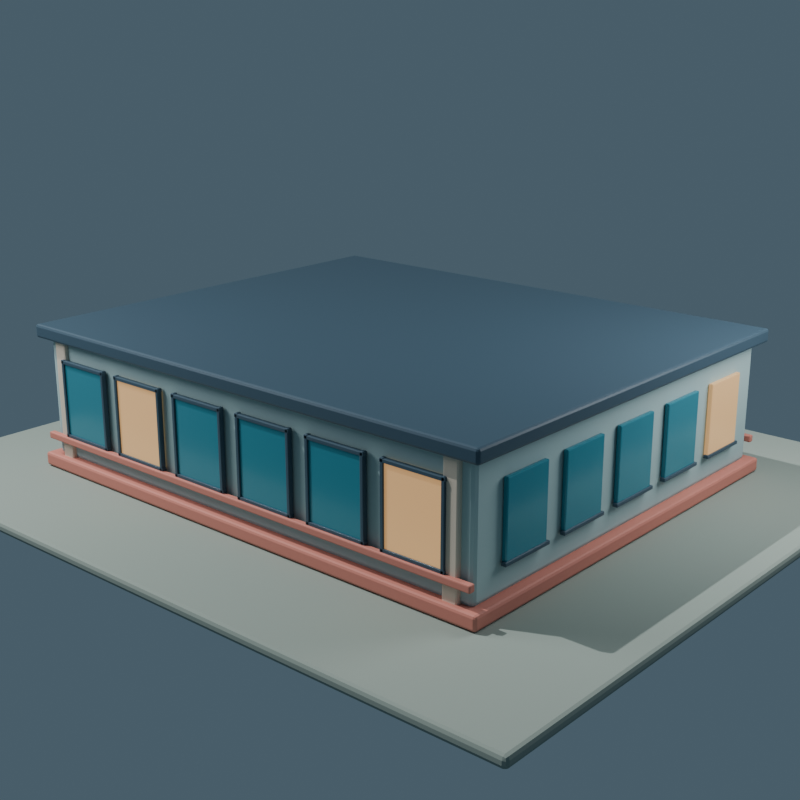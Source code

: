 # Source: SM_SolCity_BuildingMiddle_01.blend  (saved by Blender 5.2.44; exported with 4.5.12 LTS)
import bpy
from mathutils import Matrix  # noqa: F401  (used for matrix-valued properties, if any)

bpy.ops.wm.read_factory_settings(use_empty=True)
scene = bpy.context.scene
scene.name = 'Scene'

# ---- collections
col_sm_solcity_buildingmiddle_01 = bpy.data.collections.new('SM_SolCity_BuildingMiddle_01'); scene.collection.children.link(col_sm_solcity_buildingmiddle_01)
col_preview_setup = bpy.data.collections.new('Preview_Setup'); scene.collection.children.link(col_preview_setup)

# ---- materials (node trees are filled in below, after node groups)
mat_m_module_accent_coral = bpy.data.materials.new('M_Module_Accent_Coral')
mat_m_module_accent_coral.diffuse_color = (0.62, 0.22, 0.17, 1.0)
mat_m_module_wall_sage = bpy.data.materials.new('M_Module_Wall_Sage')
mat_m_module_wall_sage.diffuse_color = (0.38, 0.53, 0.54, 1.0)
mat_m_module_frame_navy = bpy.data.materials.new('M_Module_Frame_Navy')
mat_m_module_frame_navy.diffuse_color = (0.055, 0.1, 0.14, 1.0)
mat_m_module_glass_blue = bpy.data.materials.new('M_Module_Glass_Blue')
mat_m_module_glass_blue.diffuse_color = (0.045, 0.26, 0.34, 1.0)
mat_m_module_glass_warm = bpy.data.materials.new('M_Module_Glass_Warm')
mat_m_module_glass_warm.diffuse_color = (0.52, 0.36, 0.19, 1.0)
mat_m_module_wall_cream = bpy.data.materials.new('M_Module_Wall_Cream')
mat_m_module_wall_cream.diffuse_color = (0.68, 0.59, 0.48, 1.0)
mat_m_module_preview_ground = bpy.data.materials.new('M_Module_Preview_Ground')
mat_m_module_preview_ground.diffuse_color = (0.29, 0.35, 0.31, 1.0)

# ---- material node trees
mat_m_module_accent_coral.use_nodes = True; mat_m_module_accent_coral.node_tree.nodes.clear()
_N = mat_m_module_accent_coral.node_tree.nodes; _L = mat_m_module_accent_coral.node_tree.links
n0 = _N.new('ShaderNodeBsdfPrincipled'); n0.name = 'Principled BSDF'; n0.location = (-200, 100)
n0.inputs[0].default_value = (0.62, 0.22, 0.17, 1.0)
n0.inputs[2].default_value = 0.62
n0.inputs[10].default_value = 0.005
n1 = _N.new('ShaderNodeOutputMaterial'); n1.name = 'Material Output'; n1.location = (200, 100)
_L.new(n0.outputs[0], n1.inputs[0])
n1.is_active_output = True
mat_m_module_wall_sage.use_nodes = True; mat_m_module_wall_sage.node_tree.nodes.clear()
_N = mat_m_module_wall_sage.node_tree.nodes; _L = mat_m_module_wall_sage.node_tree.links
n0 = _N.new('ShaderNodeBsdfPrincipled'); n0.name = 'Principled BSDF'; n0.location = (-200, 100)
n0.inputs[0].default_value = (0.38, 0.53, 0.54, 1.0)
n0.inputs[2].default_value = 0.78
n0.inputs[10].default_value = 0.005
n1 = _N.new('ShaderNodeOutputMaterial'); n1.name = 'Material Output'; n1.location = (200, 100)
_L.new(n0.outputs[0], n1.inputs[0])
n1.is_active_output = True
mat_m_module_frame_navy.use_nodes = True; mat_m_module_frame_navy.node_tree.nodes.clear()
_N = mat_m_module_frame_navy.node_tree.nodes; _L = mat_m_module_frame_navy.node_tree.links
n0 = _N.new('ShaderNodeBsdfPrincipled'); n0.name = 'Principled BSDF'; n0.location = (-200, 100)
n0.inputs[0].default_value = (0.055, 0.1, 0.14, 1.0)
n0.inputs[1].default_value = 0.18
n0.inputs[2].default_value = 0.43
n0.inputs[10].default_value = 0.005
n1 = _N.new('ShaderNodeOutputMaterial'); n1.name = 'Material Output'; n1.location = (200, 100)
_L.new(n0.outputs[0], n1.inputs[0])
n1.is_active_output = True
mat_m_module_glass_blue.use_nodes = True; mat_m_module_glass_blue.node_tree.nodes.clear()
_N = mat_m_module_glass_blue.node_tree.nodes; _L = mat_m_module_glass_blue.node_tree.links
n0 = _N.new('ShaderNodeBsdfPrincipled'); n0.name = 'Principled BSDF'; n0.location = (-200, 100)
n0.inputs[0].default_value = (0.045, 0.26, 0.34, 1.0)
n0.inputs[1].default_value = 0.12
n0.inputs[2].default_value = 0.18
n0.inputs[10].default_value = 0.005
n1 = _N.new('ShaderNodeOutputMaterial'); n1.name = 'Material Output'; n1.location = (200, 100)
_L.new(n0.outputs[0], n1.inputs[0])
n1.is_active_output = True
mat_m_module_glass_warm.use_nodes = True; mat_m_module_glass_warm.node_tree.nodes.clear()
_N = mat_m_module_glass_warm.node_tree.nodes; _L = mat_m_module_glass_warm.node_tree.links
n0 = _N.new('ShaderNodeBsdfPrincipled'); n0.name = 'Principled BSDF'; n0.location = (-200, 100)
n0.inputs[0].default_value = (0.52, 0.36, 0.19, 1.0)
n0.inputs[2].default_value = 0.24
n0.inputs[10].default_value = 0.005
n0.inputs[27].default_value = (0.92, 0.48, 0.18, 1.0)
n0.inputs[28].default_value = 0.5
n1 = _N.new('ShaderNodeOutputMaterial'); n1.name = 'Material Output'; n1.location = (200, 100)
_L.new(n0.outputs[0], n1.inputs[0])
n1.is_active_output = True
mat_m_module_wall_cream.use_nodes = True; mat_m_module_wall_cream.node_tree.nodes.clear()
_N = mat_m_module_wall_cream.node_tree.nodes; _L = mat_m_module_wall_cream.node_tree.links
n0 = _N.new('ShaderNodeBsdfPrincipled'); n0.name = 'Principled BSDF'; n0.location = (-200, 100)
n0.inputs[0].default_value = (0.68, 0.59, 0.48, 1.0)
n0.inputs[2].default_value = 0.82
n0.inputs[10].default_value = 0.005
n1 = _N.new('ShaderNodeOutputMaterial'); n1.name = 'Material Output'; n1.location = (200, 100)
_L.new(n0.outputs[0], n1.inputs[0])
n1.is_active_output = True
mat_m_module_preview_ground.use_nodes = True; mat_m_module_preview_ground.node_tree.nodes.clear()
_N = mat_m_module_preview_ground.node_tree.nodes; _L = mat_m_module_preview_ground.node_tree.links
n0 = _N.new('ShaderNodeBsdfPrincipled'); n0.name = 'Principled BSDF'; n0.location = (-200, 100)
n0.inputs[0].default_value = (0.29, 0.35, 0.31, 1.0)
n0.inputs[2].default_value = 0.94
n0.inputs[10].default_value = 0.005
n1 = _N.new('ShaderNodeOutputMaterial'); n1.name = 'Material Output'; n1.location = (200, 100)
_L.new(n0.outputs[0], n1.inputs[0])
n1.is_active_output = True

# ---- world
world_world = bpy.data.worlds.new('World'); scene.world = world_world
world_world.use_nodes = True; world_world.node_tree.nodes.clear()
_N = world_world.node_tree.nodes; _L = world_world.node_tree.links
n0 = _N.new('ShaderNodeOutputWorld'); n0.name = 'World Output'; n0.location = (200, 100)
n1 = _N.new('ShaderNodeBackground'); n1.name = 'Background'; n1.location = (-200, 100)
n1.inputs[0].default_value = (0.16, 0.25, 0.32, 1.0)
n1.inputs[1].default_value = 0.45
_L.new(n1.outputs[0], n0.inputs[0])
n0.is_active_output = True
world_world.color = (0.05088, 0.05088, 0.05088)
world_world.sun_shadow_jitter_overblur = 0.0

# ---- cameras
cam_camera = bpy.data.cameras.new('Camera')
cam_camera.lens = 58.0

# ---- lights
light_sun = bpy.data.lights.new('Sun', 'SUN')
light_sun.energy = 2.1
light_area = bpy.data.lights.new('Area', 'AREA')
light_area.energy = 950.0
light_area.shape = 'DISK'
light_area.size = 7.0
light_area.size_y = 1.0
light_area_001 = bpy.data.lights.new('Area.001', 'AREA')
light_area_001.energy = 650.0
light_area_001.size = 6.0
light_area_001.size_y = 1.0

# ---- meshes
me_cube = bpy.data.meshes.new('Cube')
me_cube.from_pydata([(-6.0, -5.0, -0.15), (-6.0, -5.0, 0.15), (-6.0, 5.0, -0.15), (-6.0, 5.0, 0.15), (6.0, -5.0, -0.15), (6.0, -5.0, 0.15), (6.0, 5.0, -0.15), (6.0, 5.0, 0.15)], [], [(0, 1, 3, 2), (2, 3, 7, 6), (6, 7, 5, 4), (4, 5, 1, 0), (2, 6, 4, 0), (7, 3, 1, 5)])
_uv = me_cube.uv_layers.new(name='UVMap')
_uv.uv.foreach_set('vector', [0.375, 0.0, 0.625, 0.0, 0.625, 0.25, 0.375, 0.25, 0.375, 0.25, 0.625, 0.25, 0.625, 0.5, 0.375, 0.5, 0.375, 0.5, 0.625, 0.5, 0.625, 0.75, 0.375, 0.75, 0.375, 0.75, 0.625, 0.75, 0.625, 1.0, 0.375, 1.0, 0.125, 0.5, 0.375, 0.5, 0.375, 0.75, 0.125, 0.75, 0.625, 0.5, 0.875, 0.5, 0.875, 0.75, 0.625, 0.75])
me_cube.materials.append(mat_m_module_accent_coral)
me_cube.update()
me_cube_001 = bpy.data.meshes.new('Cube.001')
me_cube_001.from_pydata([(-5.775, -4.775, -1.325), (-5.775, -4.775, 1.325), (-5.775, 4.775, -1.325), (-5.775, 4.775, 1.325), (5.775, -4.775, -1.325), (5.775, -4.775, 1.325), (5.775, 4.775, -1.325), (5.775, 4.775, 1.325)], [], [(0, 1, 3, 2), (2, 3, 7, 6), (6, 7, 5, 4), (4, 5, 1, 0), (2, 6, 4, 0), (7, 3, 1, 5)])
_uv = me_cube_001.uv_layers.new(name='UVMap')
_uv.uv.foreach_set('vector', [0.375, 0.0, 0.625, 0.0, 0.625, 0.25, 0.375, 0.25, 0.375, 0.25, 0.625, 0.25, 0.625, 0.5, 0.375, 0.5, 0.375, 0.5, 0.625, 0.5, 0.625, 0.75, 0.375, 0.75, 0.375, 0.75, 0.625, 0.75, 0.625, 1.0, 0.375, 1.0, 0.125, 0.5, 0.375, 0.5, 0.375, 0.75, 0.125, 0.75, 0.625, 0.5, 0.875, 0.5, 0.875, 0.75, 0.625, 0.75])
me_cube_001.materials.append(mat_m_module_wall_sage)
me_cube_001.update()
me_cube_002 = bpy.data.meshes.new('Cube.002')
me_cube_002.from_pydata([(-6.0, -5.0, -0.15), (-6.0, -5.0, 0.15), (-6.0, 5.0, -0.15), (-6.0, 5.0, 0.15), (6.0, -5.0, -0.15), (6.0, -5.0, 0.15), (6.0, 5.0, -0.15), (6.0, 5.0, 0.15)], [], [(0, 1, 3, 2), (2, 3, 7, 6), (6, 7, 5, 4), (4, 5, 1, 0), (2, 6, 4, 0), (7, 3, 1, 5)])
_uv = me_cube_002.uv_layers.new(name='UVMap')
_uv.uv.foreach_set('vector', [0.375, 0.0, 0.625, 0.0, 0.625, 0.25, 0.375, 0.25, 0.375, 0.25, 0.625, 0.25, 0.625, 0.5, 0.375, 0.5, 0.375, 0.5, 0.625, 0.5, 0.625, 0.75, 0.375, 0.75, 0.375, 0.75, 0.625, 0.75, 0.625, 1.0, 0.375, 1.0, 0.125, 0.5, 0.375, 0.5, 0.375, 0.75, 0.125, 0.75, 0.625, 0.5, 0.875, 0.5, 0.875, 0.75, 0.625, 0.75])
me_cube_002.materials.append(mat_m_module_frame_navy)
me_cube_002.update()
me_cube_003 = bpy.data.meshes.new('Cube.003')
me_cube_003.from_pydata([(-0.67, -0.05, -0.825), (-0.67, -0.05, 0.825), (-0.67, 0.05, -0.825), (-0.67, 0.05, 0.825), (0.67, -0.05, -0.825), (0.67, -0.05, 0.825), (0.67, 0.05, -0.825), (0.67, 0.05, 0.825)], [], [(0, 1, 3, 2), (2, 3, 7, 6), (6, 7, 5, 4), (4, 5, 1, 0), (2, 6, 4, 0), (7, 3, 1, 5)])
_uv = me_cube_003.uv_layers.new(name='UVMap')
_uv.uv.foreach_set('vector', [0.375, 0.0, 0.625, 0.0, 0.625, 0.25, 0.375, 0.25, 0.375, 0.25, 0.625, 0.25, 0.625, 0.5, 0.375, 0.5, 0.375, 0.5, 0.625, 0.5, 0.625, 0.75, 0.375, 0.75, 0.375, 0.75, 0.625, 0.75, 0.625, 1.0, 0.375, 1.0, 0.125, 0.5, 0.375, 0.5, 0.375, 0.75, 0.125, 0.75, 0.625, 0.5, 0.875, 0.5, 0.875, 0.75, 0.625, 0.75])
me_cube_003.materials.append(mat_m_module_glass_blue)
me_cube_003.update()
me_cube_004 = bpy.data.meshes.new('Cube.004')
me_cube_004.from_pydata([(-0.0375, -0.055, -0.875), (-0.0375, -0.055, 0.875), (-0.0375, 0.055, -0.875), (-0.0375, 0.055, 0.875), (0.0375, -0.055, -0.875), (0.0375, -0.055, 0.875), (0.0375, 0.055, -0.875), (0.0375, 0.055, 0.875)], [], [(0, 1, 3, 2), (2, 3, 7, 6), (6, 7, 5, 4), (4, 5, 1, 0), (2, 6, 4, 0), (7, 3, 1, 5)])
_uv = me_cube_004.uv_layers.new(name='UVMap')
_uv.uv.foreach_set('vector', [0.375, 0.0, 0.625, 0.0, 0.625, 0.25, 0.375, 0.25, 0.375, 0.25, 0.625, 0.25, 0.625, 0.5, 0.375, 0.5, 0.375, 0.5, 0.625, 0.5, 0.625, 0.75, 0.375, 0.75, 0.375, 0.75, 0.625, 0.75, 0.625, 1.0, 0.375, 1.0, 0.125, 0.5, 0.375, 0.5, 0.375, 0.75, 0.125, 0.75, 0.625, 0.5, 0.875, 0.5, 0.875, 0.75, 0.625, 0.75])
me_cube_004.materials.append(mat_m_module_frame_navy)
me_cube_004.update()
me_cube_005 = bpy.data.meshes.new('Cube.005')
me_cube_005.from_pydata([(-0.0375, -0.055, -0.875), (-0.0375, -0.055, 0.875), (-0.0375, 0.055, -0.875), (-0.0375, 0.055, 0.875), (0.0375, -0.055, -0.875), (0.0375, -0.055, 0.875), (0.0375, 0.055, -0.875), (0.0375, 0.055, 0.875)], [], [(0, 1, 3, 2), (2, 3, 7, 6), (6, 7, 5, 4), (4, 5, 1, 0), (2, 6, 4, 0), (7, 3, 1, 5)])
_uv = me_cube_005.uv_layers.new(name='UVMap')
_uv.uv.foreach_set('vector', [0.375, 0.0, 0.625, 0.0, 0.625, 0.25, 0.375, 0.25, 0.375, 0.25, 0.625, 0.25, 0.625, 0.5, 0.375, 0.5, 0.375, 0.5, 0.625, 0.5, 0.625, 0.75, 0.375, 0.75, 0.375, 0.75, 0.625, 0.75, 0.625, 1.0, 0.375, 1.0, 0.125, 0.5, 0.375, 0.5, 0.375, 0.75, 0.125, 0.75, 0.625, 0.5, 0.875, 0.5, 0.875, 0.75, 0.625, 0.75])
me_cube_005.materials.append(mat_m_module_frame_navy)
me_cube_005.update()
me_cube_006 = bpy.data.meshes.new('Cube.006')
me_cube_006.from_pydata([(-0.72, -0.055, -0.0375), (-0.72, -0.055, 0.0375), (-0.72, 0.055, -0.0375), (-0.72, 0.055, 0.0375), (0.72, -0.055, -0.0375), (0.72, -0.055, 0.0375), (0.72, 0.055, -0.0375), (0.72, 0.055, 0.0375)], [], [(0, 1, 3, 2), (2, 3, 7, 6), (6, 7, 5, 4), (4, 5, 1, 0), (2, 6, 4, 0), (7, 3, 1, 5)])
_uv = me_cube_006.uv_layers.new(name='UVMap')
_uv.uv.foreach_set('vector', [0.375, 0.0, 0.625, 0.0, 0.625, 0.25, 0.375, 0.25, 0.375, 0.25, 0.625, 0.25, 0.625, 0.5, 0.375, 0.5, 0.375, 0.5, 0.625, 0.5, 0.625, 0.75, 0.375, 0.75, 0.375, 0.75, 0.625, 0.75, 0.625, 1.0, 0.375, 1.0, 0.125, 0.5, 0.375, 0.5, 0.375, 0.75, 0.125, 0.75, 0.625, 0.5, 0.875, 0.5, 0.875, 0.75, 0.625, 0.75])
me_cube_006.materials.append(mat_m_module_frame_navy)
me_cube_006.update()
me_cube_007 = bpy.data.meshes.new('Cube.007')
me_cube_007.from_pydata([(-0.72, -0.055, -0.0375), (-0.72, -0.055, 0.0375), (-0.72, 0.055, -0.0375), (-0.72, 0.055, 0.0375), (0.72, -0.055, -0.0375), (0.72, -0.055, 0.0375), (0.72, 0.055, -0.0375), (0.72, 0.055, 0.0375)], [], [(0, 1, 3, 2), (2, 3, 7, 6), (6, 7, 5, 4), (4, 5, 1, 0), (2, 6, 4, 0), (7, 3, 1, 5)])
_uv = me_cube_007.uv_layers.new(name='UVMap')
_uv.uv.foreach_set('vector', [0.375, 0.0, 0.625, 0.0, 0.625, 0.25, 0.375, 0.25, 0.375, 0.25, 0.625, 0.25, 0.625, 0.5, 0.375, 0.5, 0.375, 0.5, 0.625, 0.5, 0.625, 0.75, 0.375, 0.75, 0.375, 0.75, 0.625, 0.75, 0.625, 1.0, 0.375, 1.0, 0.125, 0.5, 0.375, 0.5, 0.375, 0.75, 0.125, 0.75, 0.625, 0.5, 0.875, 0.5, 0.875, 0.75, 0.625, 0.75])
me_cube_007.materials.append(mat_m_module_frame_navy)
me_cube_007.update()
me_cube_008 = bpy.data.meshes.new('Cube.008')
me_cube_008.from_pydata([(-0.67, -0.05, -0.775), (-0.67, -0.05, 0.775), (-0.67, 0.05, -0.775), (-0.67, 0.05, 0.775), (0.67, -0.05, -0.775), (0.67, -0.05, 0.775), (0.67, 0.05, -0.775), (0.67, 0.05, 0.775)], [], [(0, 1, 3, 2), (2, 3, 7, 6), (6, 7, 5, 4), (4, 5, 1, 0), (2, 6, 4, 0), (7, 3, 1, 5)])
_uv = me_cube_008.uv_layers.new(name='UVMap')
_uv.uv.foreach_set('vector', [0.375, 0.0, 0.625, 0.0, 0.625, 0.25, 0.375, 0.25, 0.375, 0.25, 0.625, 0.25, 0.625, 0.5, 0.375, 0.5, 0.375, 0.5, 0.625, 0.5, 0.625, 0.75, 0.375, 0.75, 0.375, 0.75, 0.625, 0.75, 0.625, 1.0, 0.375, 1.0, 0.125, 0.5, 0.375, 0.5, 0.375, 0.75, 0.125, 0.75, 0.625, 0.5, 0.875, 0.5, 0.875, 0.75, 0.625, 0.75])
me_cube_008.materials.append(mat_m_module_glass_blue)
me_cube_008.update()
me_cube_009 = bpy.data.meshes.new('Cube.009')
me_cube_009.from_pydata([(-0.72, -0.055, -0.0375), (-0.72, -0.055, 0.0375), (-0.72, 0.055, -0.0375), (-0.72, 0.055, 0.0375), (0.72, -0.055, -0.0375), (0.72, -0.055, 0.0375), (0.72, 0.055, -0.0375), (0.72, 0.055, 0.0375)], [], [(0, 1, 3, 2), (2, 3, 7, 6), (6, 7, 5, 4), (4, 5, 1, 0), (2, 6, 4, 0), (7, 3, 1, 5)])
_uv = me_cube_009.uv_layers.new(name='UVMap')
_uv.uv.foreach_set('vector', [0.375, 0.0, 0.625, 0.0, 0.625, 0.25, 0.375, 0.25, 0.375, 0.25, 0.625, 0.25, 0.625, 0.5, 0.375, 0.5, 0.375, 0.5, 0.625, 0.5, 0.625, 0.75, 0.375, 0.75, 0.375, 0.75, 0.625, 0.75, 0.625, 1.0, 0.375, 1.0, 0.125, 0.5, 0.375, 0.5, 0.375, 0.75, 0.125, 0.75, 0.625, 0.5, 0.875, 0.5, 0.875, 0.75, 0.625, 0.75])
me_cube_009.materials.append(mat_m_module_frame_navy)
me_cube_009.update()
me_cube_010 = bpy.data.meshes.new('Cube.010')
me_cube_010.from_pydata([(-0.67, -0.05, -0.825), (-0.67, -0.05, 0.825), (-0.67, 0.05, -0.825), (-0.67, 0.05, 0.825), (0.67, -0.05, -0.825), (0.67, -0.05, 0.825), (0.67, 0.05, -0.825), (0.67, 0.05, 0.825)], [], [(0, 1, 3, 2), (2, 3, 7, 6), (6, 7, 5, 4), (4, 5, 1, 0), (2, 6, 4, 0), (7, 3, 1, 5)])
_uv = me_cube_010.uv_layers.new(name='UVMap')
_uv.uv.foreach_set('vector', [0.375, 0.0, 0.625, 0.0, 0.625, 0.25, 0.375, 0.25, 0.375, 0.25, 0.625, 0.25, 0.625, 0.5, 0.375, 0.5, 0.375, 0.5, 0.625, 0.5, 0.625, 0.75, 0.375, 0.75, 0.375, 0.75, 0.625, 0.75, 0.625, 1.0, 0.375, 1.0, 0.125, 0.5, 0.375, 0.5, 0.375, 0.75, 0.125, 0.75, 0.625, 0.5, 0.875, 0.5, 0.875, 0.75, 0.625, 0.75])
me_cube_010.materials.append(mat_m_module_glass_warm)
me_cube_010.update()
me_cube_011 = bpy.data.meshes.new('Cube.011')
me_cube_011.from_pydata([(-0.0375, -0.055, -0.875), (-0.0375, -0.055, 0.875), (-0.0375, 0.055, -0.875), (-0.0375, 0.055, 0.875), (0.0375, -0.055, -0.875), (0.0375, -0.055, 0.875), (0.0375, 0.055, -0.875), (0.0375, 0.055, 0.875)], [], [(0, 1, 3, 2), (2, 3, 7, 6), (6, 7, 5, 4), (4, 5, 1, 0), (2, 6, 4, 0), (7, 3, 1, 5)])
_uv = me_cube_011.uv_layers.new(name='UVMap')
_uv.uv.foreach_set('vector', [0.375, 0.0, 0.625, 0.0, 0.625, 0.25, 0.375, 0.25, 0.375, 0.25, 0.625, 0.25, 0.625, 0.5, 0.375, 0.5, 0.375, 0.5, 0.625, 0.5, 0.625, 0.75, 0.375, 0.75, 0.375, 0.75, 0.625, 0.75, 0.625, 1.0, 0.375, 1.0, 0.125, 0.5, 0.375, 0.5, 0.375, 0.75, 0.125, 0.75, 0.625, 0.5, 0.875, 0.5, 0.875, 0.75, 0.625, 0.75])
me_cube_011.materials.append(mat_m_module_frame_navy)
me_cube_011.update()
me_cube_012 = bpy.data.meshes.new('Cube.012')
me_cube_012.from_pydata([(-0.0375, -0.055, -0.875), (-0.0375, -0.055, 0.875), (-0.0375, 0.055, -0.875), (-0.0375, 0.055, 0.875), (0.0375, -0.055, -0.875), (0.0375, -0.055, 0.875), (0.0375, 0.055, -0.875), (0.0375, 0.055, 0.875)], [], [(0, 1, 3, 2), (2, 3, 7, 6), (6, 7, 5, 4), (4, 5, 1, 0), (2, 6, 4, 0), (7, 3, 1, 5)])
_uv = me_cube_012.uv_layers.new(name='UVMap')
_uv.uv.foreach_set('vector', [0.375, 0.0, 0.625, 0.0, 0.625, 0.25, 0.375, 0.25, 0.375, 0.25, 0.625, 0.25, 0.625, 0.5, 0.375, 0.5, 0.375, 0.5, 0.625, 0.5, 0.625, 0.75, 0.375, 0.75, 0.375, 0.75, 0.625, 0.75, 0.625, 1.0, 0.375, 1.0, 0.125, 0.5, 0.375, 0.5, 0.375, 0.75, 0.125, 0.75, 0.625, 0.5, 0.875, 0.5, 0.875, 0.75, 0.625, 0.75])
me_cube_012.materials.append(mat_m_module_frame_navy)
me_cube_012.update()
me_cube_013 = bpy.data.meshes.new('Cube.013')
me_cube_013.from_pydata([(-0.72, -0.055, -0.0375), (-0.72, -0.055, 0.0375), (-0.72, 0.055, -0.0375), (-0.72, 0.055, 0.0375), (0.72, -0.055, -0.0375), (0.72, -0.055, 0.0375), (0.72, 0.055, -0.0375), (0.72, 0.055, 0.0375)], [], [(0, 1, 3, 2), (2, 3, 7, 6), (6, 7, 5, 4), (4, 5, 1, 0), (2, 6, 4, 0), (7, 3, 1, 5)])
_uv = me_cube_013.uv_layers.new(name='UVMap')
_uv.uv.foreach_set('vector', [0.375, 0.0, 0.625, 0.0, 0.625, 0.25, 0.375, 0.25, 0.375, 0.25, 0.625, 0.25, 0.625, 0.5, 0.375, 0.5, 0.375, 0.5, 0.625, 0.5, 0.625, 0.75, 0.375, 0.75, 0.375, 0.75, 0.625, 0.75, 0.625, 1.0, 0.375, 1.0, 0.125, 0.5, 0.375, 0.5, 0.375, 0.75, 0.125, 0.75, 0.625, 0.5, 0.875, 0.5, 0.875, 0.75, 0.625, 0.75])
me_cube_013.materials.append(mat_m_module_frame_navy)
me_cube_013.update()
me_cube_014 = bpy.data.meshes.new('Cube.014')
me_cube_014.from_pydata([(-0.72, -0.055, -0.0375), (-0.72, -0.055, 0.0375), (-0.72, 0.055, -0.0375), (-0.72, 0.055, 0.0375), (0.72, -0.055, -0.0375), (0.72, -0.055, 0.0375), (0.72, 0.055, -0.0375), (0.72, 0.055, 0.0375)], [], [(0, 1, 3, 2), (2, 3, 7, 6), (6, 7, 5, 4), (4, 5, 1, 0), (2, 6, 4, 0), (7, 3, 1, 5)])
_uv = me_cube_014.uv_layers.new(name='UVMap')
_uv.uv.foreach_set('vector', [0.375, 0.0, 0.625, 0.0, 0.625, 0.25, 0.375, 0.25, 0.375, 0.25, 0.625, 0.25, 0.625, 0.5, 0.375, 0.5, 0.375, 0.5, 0.625, 0.5, 0.625, 0.75, 0.375, 0.75, 0.375, 0.75, 0.625, 0.75, 0.625, 1.0, 0.375, 1.0, 0.125, 0.5, 0.375, 0.5, 0.375, 0.75, 0.125, 0.75, 0.625, 0.5, 0.875, 0.5, 0.875, 0.75, 0.625, 0.75])
me_cube_014.materials.append(mat_m_module_frame_navy)
me_cube_014.update()
me_cube_015 = bpy.data.meshes.new('Cube.015')
me_cube_015.from_pydata([(-0.67, -0.05, -0.775), (-0.67, -0.05, 0.775), (-0.67, 0.05, -0.775), (-0.67, 0.05, 0.775), (0.67, -0.05, -0.775), (0.67, -0.05, 0.775), (0.67, 0.05, -0.775), (0.67, 0.05, 0.775)], [], [(0, 1, 3, 2), (2, 3, 7, 6), (6, 7, 5, 4), (4, 5, 1, 0), (2, 6, 4, 0), (7, 3, 1, 5)])
_uv = me_cube_015.uv_layers.new(name='UVMap')
_uv.uv.foreach_set('vector', [0.375, 0.0, 0.625, 0.0, 0.625, 0.25, 0.375, 0.25, 0.375, 0.25, 0.625, 0.25, 0.625, 0.5, 0.375, 0.5, 0.375, 0.5, 0.625, 0.5, 0.625, 0.75, 0.375, 0.75, 0.375, 0.75, 0.625, 0.75, 0.625, 1.0, 0.375, 1.0, 0.125, 0.5, 0.375, 0.5, 0.375, 0.75, 0.125, 0.75, 0.625, 0.5, 0.875, 0.5, 0.875, 0.75, 0.625, 0.75])
me_cube_015.materials.append(mat_m_module_glass_blue)
me_cube_015.update()
me_cube_016 = bpy.data.meshes.new('Cube.016')
me_cube_016.from_pydata([(-0.72, -0.055, -0.0375), (-0.72, -0.055, 0.0375), (-0.72, 0.055, -0.0375), (-0.72, 0.055, 0.0375), (0.72, -0.055, -0.0375), (0.72, -0.055, 0.0375), (0.72, 0.055, -0.0375), (0.72, 0.055, 0.0375)], [], [(0, 1, 3, 2), (2, 3, 7, 6), (6, 7, 5, 4), (4, 5, 1, 0), (2, 6, 4, 0), (7, 3, 1, 5)])
_uv = me_cube_016.uv_layers.new(name='UVMap')
_uv.uv.foreach_set('vector', [0.375, 0.0, 0.625, 0.0, 0.625, 0.25, 0.375, 0.25, 0.375, 0.25, 0.625, 0.25, 0.625, 0.5, 0.375, 0.5, 0.375, 0.5, 0.625, 0.5, 0.625, 0.75, 0.375, 0.75, 0.375, 0.75, 0.625, 0.75, 0.625, 1.0, 0.375, 1.0, 0.125, 0.5, 0.375, 0.5, 0.375, 0.75, 0.125, 0.75, 0.625, 0.5, 0.875, 0.5, 0.875, 0.75, 0.625, 0.75])
me_cube_016.materials.append(mat_m_module_frame_navy)
me_cube_016.update()
me_cube_017 = bpy.data.meshes.new('Cube.017')
me_cube_017.from_pydata([(-0.67, -0.05, -0.825), (-0.67, -0.05, 0.825), (-0.67, 0.05, -0.825), (-0.67, 0.05, 0.825), (0.67, -0.05, -0.825), (0.67, -0.05, 0.825), (0.67, 0.05, -0.825), (0.67, 0.05, 0.825)], [], [(0, 1, 3, 2), (2, 3, 7, 6), (6, 7, 5, 4), (4, 5, 1, 0), (2, 6, 4, 0), (7, 3, 1, 5)])
_uv = me_cube_017.uv_layers.new(name='UVMap')
_uv.uv.foreach_set('vector', [0.375, 0.0, 0.625, 0.0, 0.625, 0.25, 0.375, 0.25, 0.375, 0.25, 0.625, 0.25, 0.625, 0.5, 0.375, 0.5, 0.375, 0.5, 0.625, 0.5, 0.625, 0.75, 0.375, 0.75, 0.375, 0.75, 0.625, 0.75, 0.625, 1.0, 0.375, 1.0, 0.125, 0.5, 0.375, 0.5, 0.375, 0.75, 0.125, 0.75, 0.625, 0.5, 0.875, 0.5, 0.875, 0.75, 0.625, 0.75])
me_cube_017.materials.append(mat_m_module_glass_blue)
me_cube_017.update()
me_cube_018 = bpy.data.meshes.new('Cube.018')
me_cube_018.from_pydata([(-0.0375, -0.055, -0.875), (-0.0375, -0.055, 0.875), (-0.0375, 0.055, -0.875), (-0.0375, 0.055, 0.875), (0.0375, -0.055, -0.875), (0.0375, -0.055, 0.875), (0.0375, 0.055, -0.875), (0.0375, 0.055, 0.875)], [], [(0, 1, 3, 2), (2, 3, 7, 6), (6, 7, 5, 4), (4, 5, 1, 0), (2, 6, 4, 0), (7, 3, 1, 5)])
_uv = me_cube_018.uv_layers.new(name='UVMap')
_uv.uv.foreach_set('vector', [0.375, 0.0, 0.625, 0.0, 0.625, 0.25, 0.375, 0.25, 0.375, 0.25, 0.625, 0.25, 0.625, 0.5, 0.375, 0.5, 0.375, 0.5, 0.625, 0.5, 0.625, 0.75, 0.375, 0.75, 0.375, 0.75, 0.625, 0.75, 0.625, 1.0, 0.375, 1.0, 0.125, 0.5, 0.375, 0.5, 0.375, 0.75, 0.125, 0.75, 0.625, 0.5, 0.875, 0.5, 0.875, 0.75, 0.625, 0.75])
me_cube_018.materials.append(mat_m_module_frame_navy)
me_cube_018.update()
me_cube_019 = bpy.data.meshes.new('Cube.019')
me_cube_019.from_pydata([(-0.0375, -0.055, -0.875), (-0.0375, -0.055, 0.875), (-0.0375, 0.055, -0.875), (-0.0375, 0.055, 0.875), (0.0375, -0.055, -0.875), (0.0375, -0.055, 0.875), (0.0375, 0.055, -0.875), (0.0375, 0.055, 0.875)], [], [(0, 1, 3, 2), (2, 3, 7, 6), (6, 7, 5, 4), (4, 5, 1, 0), (2, 6, 4, 0), (7, 3, 1, 5)])
_uv = me_cube_019.uv_layers.new(name='UVMap')
_uv.uv.foreach_set('vector', [0.375, 0.0, 0.625, 0.0, 0.625, 0.25, 0.375, 0.25, 0.375, 0.25, 0.625, 0.25, 0.625, 0.5, 0.375, 0.5, 0.375, 0.5, 0.625, 0.5, 0.625, 0.75, 0.375, 0.75, 0.375, 0.75, 0.625, 0.75, 0.625, 1.0, 0.375, 1.0, 0.125, 0.5, 0.375, 0.5, 0.375, 0.75, 0.125, 0.75, 0.625, 0.5, 0.875, 0.5, 0.875, 0.75, 0.625, 0.75])
me_cube_019.materials.append(mat_m_module_frame_navy)
me_cube_019.update()
me_cube_020 = bpy.data.meshes.new('Cube.020')
me_cube_020.from_pydata([(-0.72, -0.055, -0.0375), (-0.72, -0.055, 0.0375), (-0.72, 0.055, -0.0375), (-0.72, 0.055, 0.0375), (0.72, -0.055, -0.0375), (0.72, -0.055, 0.0375), (0.72, 0.055, -0.0375), (0.72, 0.055, 0.0375)], [], [(0, 1, 3, 2), (2, 3, 7, 6), (6, 7, 5, 4), (4, 5, 1, 0), (2, 6, 4, 0), (7, 3, 1, 5)])
_uv = me_cube_020.uv_layers.new(name='UVMap')
_uv.uv.foreach_set('vector', [0.375, 0.0, 0.625, 0.0, 0.625, 0.25, 0.375, 0.25, 0.375, 0.25, 0.625, 0.25, 0.625, 0.5, 0.375, 0.5, 0.375, 0.5, 0.625, 0.5, 0.625, 0.75, 0.375, 0.75, 0.375, 0.75, 0.625, 0.75, 0.625, 1.0, 0.375, 1.0, 0.125, 0.5, 0.375, 0.5, 0.375, 0.75, 0.125, 0.75, 0.625, 0.5, 0.875, 0.5, 0.875, 0.75, 0.625, 0.75])
me_cube_020.materials.append(mat_m_module_frame_navy)
me_cube_020.update()
me_cube_021 = bpy.data.meshes.new('Cube.021')
me_cube_021.from_pydata([(-0.72, -0.055, -0.0375), (-0.72, -0.055, 0.0375), (-0.72, 0.055, -0.0375), (-0.72, 0.055, 0.0375), (0.72, -0.055, -0.0375), (0.72, -0.055, 0.0375), (0.72, 0.055, -0.0375), (0.72, 0.055, 0.0375)], [], [(0, 1, 3, 2), (2, 3, 7, 6), (6, 7, 5, 4), (4, 5, 1, 0), (2, 6, 4, 0), (7, 3, 1, 5)])
_uv = me_cube_021.uv_layers.new(name='UVMap')
_uv.uv.foreach_set('vector', [0.375, 0.0, 0.625, 0.0, 0.625, 0.25, 0.375, 0.25, 0.375, 0.25, 0.625, 0.25, 0.625, 0.5, 0.375, 0.5, 0.375, 0.5, 0.625, 0.5, 0.625, 0.75, 0.375, 0.75, 0.375, 0.75, 0.625, 0.75, 0.625, 1.0, 0.375, 1.0, 0.125, 0.5, 0.375, 0.5, 0.375, 0.75, 0.125, 0.75, 0.625, 0.5, 0.875, 0.5, 0.875, 0.75, 0.625, 0.75])
me_cube_021.materials.append(mat_m_module_frame_navy)
me_cube_021.update()
me_cube_022 = bpy.data.meshes.new('Cube.022')
me_cube_022.from_pydata([(-0.67, -0.05, -0.775), (-0.67, -0.05, 0.775), (-0.67, 0.05, -0.775), (-0.67, 0.05, 0.775), (0.67, -0.05, -0.775), (0.67, -0.05, 0.775), (0.67, 0.05, -0.775), (0.67, 0.05, 0.775)], [], [(0, 1, 3, 2), (2, 3, 7, 6), (6, 7, 5, 4), (4, 5, 1, 0), (2, 6, 4, 0), (7, 3, 1, 5)])
_uv = me_cube_022.uv_layers.new(name='UVMap')
_uv.uv.foreach_set('vector', [0.375, 0.0, 0.625, 0.0, 0.625, 0.25, 0.375, 0.25, 0.375, 0.25, 0.625, 0.25, 0.625, 0.5, 0.375, 0.5, 0.375, 0.5, 0.625, 0.5, 0.625, 0.75, 0.375, 0.75, 0.375, 0.75, 0.625, 0.75, 0.625, 1.0, 0.375, 1.0, 0.125, 0.5, 0.375, 0.5, 0.375, 0.75, 0.125, 0.75, 0.625, 0.5, 0.875, 0.5, 0.875, 0.75, 0.625, 0.75])
me_cube_022.materials.append(mat_m_module_glass_blue)
me_cube_022.update()
me_cube_023 = bpy.data.meshes.new('Cube.023')
me_cube_023.from_pydata([(-0.72, -0.055, -0.0375), (-0.72, -0.055, 0.0375), (-0.72, 0.055, -0.0375), (-0.72, 0.055, 0.0375), (0.72, -0.055, -0.0375), (0.72, -0.055, 0.0375), (0.72, 0.055, -0.0375), (0.72, 0.055, 0.0375)], [], [(0, 1, 3, 2), (2, 3, 7, 6), (6, 7, 5, 4), (4, 5, 1, 0), (2, 6, 4, 0), (7, 3, 1, 5)])
_uv = me_cube_023.uv_layers.new(name='UVMap')
_uv.uv.foreach_set('vector', [0.375, 0.0, 0.625, 0.0, 0.625, 0.25, 0.375, 0.25, 0.375, 0.25, 0.625, 0.25, 0.625, 0.5, 0.375, 0.5, 0.375, 0.5, 0.625, 0.5, 0.625, 0.75, 0.375, 0.75, 0.375, 0.75, 0.625, 0.75, 0.625, 1.0, 0.375, 1.0, 0.125, 0.5, 0.375, 0.5, 0.375, 0.75, 0.125, 0.75, 0.625, 0.5, 0.875, 0.5, 0.875, 0.75, 0.625, 0.75])
me_cube_023.materials.append(mat_m_module_frame_navy)
me_cube_023.update()
me_cube_024 = bpy.data.meshes.new('Cube.024')
me_cube_024.from_pydata([(-0.67, -0.05, -0.825), (-0.67, -0.05, 0.825), (-0.67, 0.05, -0.825), (-0.67, 0.05, 0.825), (0.67, -0.05, -0.825), (0.67, -0.05, 0.825), (0.67, 0.05, -0.825), (0.67, 0.05, 0.825)], [], [(0, 1, 3, 2), (2, 3, 7, 6), (6, 7, 5, 4), (4, 5, 1, 0), (2, 6, 4, 0), (7, 3, 1, 5)])
_uv = me_cube_024.uv_layers.new(name='UVMap')
_uv.uv.foreach_set('vector', [0.375, 0.0, 0.625, 0.0, 0.625, 0.25, 0.375, 0.25, 0.375, 0.25, 0.625, 0.25, 0.625, 0.5, 0.375, 0.5, 0.375, 0.5, 0.625, 0.5, 0.625, 0.75, 0.375, 0.75, 0.375, 0.75, 0.625, 0.75, 0.625, 1.0, 0.375, 1.0, 0.125, 0.5, 0.375, 0.5, 0.375, 0.75, 0.125, 0.75, 0.625, 0.5, 0.875, 0.5, 0.875, 0.75, 0.625, 0.75])
me_cube_024.materials.append(mat_m_module_glass_blue)
me_cube_024.update()
me_cube_025 = bpy.data.meshes.new('Cube.025')
me_cube_025.from_pydata([(-0.0375, -0.055, -0.875), (-0.0375, -0.055, 0.875), (-0.0375, 0.055, -0.875), (-0.0375, 0.055, 0.875), (0.0375, -0.055, -0.875), (0.0375, -0.055, 0.875), (0.0375, 0.055, -0.875), (0.0375, 0.055, 0.875)], [], [(0, 1, 3, 2), (2, 3, 7, 6), (6, 7, 5, 4), (4, 5, 1, 0), (2, 6, 4, 0), (7, 3, 1, 5)])
_uv = me_cube_025.uv_layers.new(name='UVMap')
_uv.uv.foreach_set('vector', [0.375, 0.0, 0.625, 0.0, 0.625, 0.25, 0.375, 0.25, 0.375, 0.25, 0.625, 0.25, 0.625, 0.5, 0.375, 0.5, 0.375, 0.5, 0.625, 0.5, 0.625, 0.75, 0.375, 0.75, 0.375, 0.75, 0.625, 0.75, 0.625, 1.0, 0.375, 1.0, 0.125, 0.5, 0.375, 0.5, 0.375, 0.75, 0.125, 0.75, 0.625, 0.5, 0.875, 0.5, 0.875, 0.75, 0.625, 0.75])
me_cube_025.materials.append(mat_m_module_frame_navy)
me_cube_025.update()
me_cube_026 = bpy.data.meshes.new('Cube.026')
me_cube_026.from_pydata([(-0.0375, -0.055, -0.875), (-0.0375, -0.055, 0.875), (-0.0375, 0.055, -0.875), (-0.0375, 0.055, 0.875), (0.0375, -0.055, -0.875), (0.0375, -0.055, 0.875), (0.0375, 0.055, -0.875), (0.0375, 0.055, 0.875)], [], [(0, 1, 3, 2), (2, 3, 7, 6), (6, 7, 5, 4), (4, 5, 1, 0), (2, 6, 4, 0), (7, 3, 1, 5)])
_uv = me_cube_026.uv_layers.new(name='UVMap')
_uv.uv.foreach_set('vector', [0.375, 0.0, 0.625, 0.0, 0.625, 0.25, 0.375, 0.25, 0.375, 0.25, 0.625, 0.25, 0.625, 0.5, 0.375, 0.5, 0.375, 0.5, 0.625, 0.5, 0.625, 0.75, 0.375, 0.75, 0.375, 0.75, 0.625, 0.75, 0.625, 1.0, 0.375, 1.0, 0.125, 0.5, 0.375, 0.5, 0.375, 0.75, 0.125, 0.75, 0.625, 0.5, 0.875, 0.5, 0.875, 0.75, 0.625, 0.75])
me_cube_026.materials.append(mat_m_module_frame_navy)
me_cube_026.update()
me_cube_027 = bpy.data.meshes.new('Cube.027')
me_cube_027.from_pydata([(-0.72, -0.055, -0.0375), (-0.72, -0.055, 0.0375), (-0.72, 0.055, -0.0375), (-0.72, 0.055, 0.0375), (0.72, -0.055, -0.0375), (0.72, -0.055, 0.0375), (0.72, 0.055, -0.0375), (0.72, 0.055, 0.0375)], [], [(0, 1, 3, 2), (2, 3, 7, 6), (6, 7, 5, 4), (4, 5, 1, 0), (2, 6, 4, 0), (7, 3, 1, 5)])
_uv = me_cube_027.uv_layers.new(name='UVMap')
_uv.uv.foreach_set('vector', [0.375, 0.0, 0.625, 0.0, 0.625, 0.25, 0.375, 0.25, 0.375, 0.25, 0.625, 0.25, 0.625, 0.5, 0.375, 0.5, 0.375, 0.5, 0.625, 0.5, 0.625, 0.75, 0.375, 0.75, 0.375, 0.75, 0.625, 0.75, 0.625, 1.0, 0.375, 1.0, 0.125, 0.5, 0.375, 0.5, 0.375, 0.75, 0.125, 0.75, 0.625, 0.5, 0.875, 0.5, 0.875, 0.75, 0.625, 0.75])
me_cube_027.materials.append(mat_m_module_frame_navy)
me_cube_027.update()
me_cube_028 = bpy.data.meshes.new('Cube.028')
me_cube_028.from_pydata([(-0.72, -0.055, -0.0375), (-0.72, -0.055, 0.0375), (-0.72, 0.055, -0.0375), (-0.72, 0.055, 0.0375), (0.72, -0.055, -0.0375), (0.72, -0.055, 0.0375), (0.72, 0.055, -0.0375), (0.72, 0.055, 0.0375)], [], [(0, 1, 3, 2), (2, 3, 7, 6), (6, 7, 5, 4), (4, 5, 1, 0), (2, 6, 4, 0), (7, 3, 1, 5)])
_uv = me_cube_028.uv_layers.new(name='UVMap')
_uv.uv.foreach_set('vector', [0.375, 0.0, 0.625, 0.0, 0.625, 0.25, 0.375, 0.25, 0.375, 0.25, 0.625, 0.25, 0.625, 0.5, 0.375, 0.5, 0.375, 0.5, 0.625, 0.5, 0.625, 0.75, 0.375, 0.75, 0.375, 0.75, 0.625, 0.75, 0.625, 1.0, 0.375, 1.0, 0.125, 0.5, 0.375, 0.5, 0.375, 0.75, 0.125, 0.75, 0.625, 0.5, 0.875, 0.5, 0.875, 0.75, 0.625, 0.75])
me_cube_028.materials.append(mat_m_module_frame_navy)
me_cube_028.update()
me_cube_029 = bpy.data.meshes.new('Cube.029')
me_cube_029.from_pydata([(-0.67, -0.05, -0.775), (-0.67, -0.05, 0.775), (-0.67, 0.05, -0.775), (-0.67, 0.05, 0.775), (0.67, -0.05, -0.775), (0.67, -0.05, 0.775), (0.67, 0.05, -0.775), (0.67, 0.05, 0.775)], [], [(0, 1, 3, 2), (2, 3, 7, 6), (6, 7, 5, 4), (4, 5, 1, 0), (2, 6, 4, 0), (7, 3, 1, 5)])
_uv = me_cube_029.uv_layers.new(name='UVMap')
_uv.uv.foreach_set('vector', [0.375, 0.0, 0.625, 0.0, 0.625, 0.25, 0.375, 0.25, 0.375, 0.25, 0.625, 0.25, 0.625, 0.5, 0.375, 0.5, 0.375, 0.5, 0.625, 0.5, 0.625, 0.75, 0.375, 0.75, 0.375, 0.75, 0.625, 0.75, 0.625, 1.0, 0.375, 1.0, 0.125, 0.5, 0.375, 0.5, 0.375, 0.75, 0.125, 0.75, 0.625, 0.5, 0.875, 0.5, 0.875, 0.75, 0.625, 0.75])
me_cube_029.materials.append(mat_m_module_glass_warm)
me_cube_029.update()
me_cube_030 = bpy.data.meshes.new('Cube.030')
me_cube_030.from_pydata([(-0.72, -0.055, -0.0375), (-0.72, -0.055, 0.0375), (-0.72, 0.055, -0.0375), (-0.72, 0.055, 0.0375), (0.72, -0.055, -0.0375), (0.72, -0.055, 0.0375), (0.72, 0.055, -0.0375), (0.72, 0.055, 0.0375)], [], [(0, 1, 3, 2), (2, 3, 7, 6), (6, 7, 5, 4), (4, 5, 1, 0), (2, 6, 4, 0), (7, 3, 1, 5)])
_uv = me_cube_030.uv_layers.new(name='UVMap')
_uv.uv.foreach_set('vector', [0.375, 0.0, 0.625, 0.0, 0.625, 0.25, 0.375, 0.25, 0.375, 0.25, 0.625, 0.25, 0.625, 0.5, 0.375, 0.5, 0.375, 0.5, 0.625, 0.5, 0.625, 0.75, 0.375, 0.75, 0.375, 0.75, 0.625, 0.75, 0.625, 1.0, 0.375, 1.0, 0.125, 0.5, 0.375, 0.5, 0.375, 0.75, 0.125, 0.75, 0.625, 0.5, 0.875, 0.5, 0.875, 0.75, 0.625, 0.75])
me_cube_030.materials.append(mat_m_module_frame_navy)
me_cube_030.update()
me_cube_031 = bpy.data.meshes.new('Cube.031')
me_cube_031.from_pydata([(-0.67, -0.05, -0.825), (-0.67, -0.05, 0.825), (-0.67, 0.05, -0.825), (-0.67, 0.05, 0.825), (0.67, -0.05, -0.825), (0.67, -0.05, 0.825), (0.67, 0.05, -0.825), (0.67, 0.05, 0.825)], [], [(0, 1, 3, 2), (2, 3, 7, 6), (6, 7, 5, 4), (4, 5, 1, 0), (2, 6, 4, 0), (7, 3, 1, 5)])
_uv = me_cube_031.uv_layers.new(name='UVMap')
_uv.uv.foreach_set('vector', [0.375, 0.0, 0.625, 0.0, 0.625, 0.25, 0.375, 0.25, 0.375, 0.25, 0.625, 0.25, 0.625, 0.5, 0.375, 0.5, 0.375, 0.5, 0.625, 0.5, 0.625, 0.75, 0.375, 0.75, 0.375, 0.75, 0.625, 0.75, 0.625, 1.0, 0.375, 1.0, 0.125, 0.5, 0.375, 0.5, 0.375, 0.75, 0.125, 0.75, 0.625, 0.5, 0.875, 0.5, 0.875, 0.75, 0.625, 0.75])
me_cube_031.materials.append(mat_m_module_glass_blue)
me_cube_031.update()
me_cube_032 = bpy.data.meshes.new('Cube.032')
me_cube_032.from_pydata([(-0.0375, -0.055, -0.875), (-0.0375, -0.055, 0.875), (-0.0375, 0.055, -0.875), (-0.0375, 0.055, 0.875), (0.0375, -0.055, -0.875), (0.0375, -0.055, 0.875), (0.0375, 0.055, -0.875), (0.0375, 0.055, 0.875)], [], [(0, 1, 3, 2), (2, 3, 7, 6), (6, 7, 5, 4), (4, 5, 1, 0), (2, 6, 4, 0), (7, 3, 1, 5)])
_uv = me_cube_032.uv_layers.new(name='UVMap')
_uv.uv.foreach_set('vector', [0.375, 0.0, 0.625, 0.0, 0.625, 0.25, 0.375, 0.25, 0.375, 0.25, 0.625, 0.25, 0.625, 0.5, 0.375, 0.5, 0.375, 0.5, 0.625, 0.5, 0.625, 0.75, 0.375, 0.75, 0.375, 0.75, 0.625, 0.75, 0.625, 1.0, 0.375, 1.0, 0.125, 0.5, 0.375, 0.5, 0.375, 0.75, 0.125, 0.75, 0.625, 0.5, 0.875, 0.5, 0.875, 0.75, 0.625, 0.75])
me_cube_032.materials.append(mat_m_module_frame_navy)
me_cube_032.update()
me_cube_033 = bpy.data.meshes.new('Cube.033')
me_cube_033.from_pydata([(-0.0375, -0.055, -0.875), (-0.0375, -0.055, 0.875), (-0.0375, 0.055, -0.875), (-0.0375, 0.055, 0.875), (0.0375, -0.055, -0.875), (0.0375, -0.055, 0.875), (0.0375, 0.055, -0.875), (0.0375, 0.055, 0.875)], [], [(0, 1, 3, 2), (2, 3, 7, 6), (6, 7, 5, 4), (4, 5, 1, 0), (2, 6, 4, 0), (7, 3, 1, 5)])
_uv = me_cube_033.uv_layers.new(name='UVMap')
_uv.uv.foreach_set('vector', [0.375, 0.0, 0.625, 0.0, 0.625, 0.25, 0.375, 0.25, 0.375, 0.25, 0.625, 0.25, 0.625, 0.5, 0.375, 0.5, 0.375, 0.5, 0.625, 0.5, 0.625, 0.75, 0.375, 0.75, 0.375, 0.75, 0.625, 0.75, 0.625, 1.0, 0.375, 1.0, 0.125, 0.5, 0.375, 0.5, 0.375, 0.75, 0.125, 0.75, 0.625, 0.5, 0.875, 0.5, 0.875, 0.75, 0.625, 0.75])
me_cube_033.materials.append(mat_m_module_frame_navy)
me_cube_033.update()
me_cube_034 = bpy.data.meshes.new('Cube.034')
me_cube_034.from_pydata([(-0.72, -0.055, -0.0375), (-0.72, -0.055, 0.0375), (-0.72, 0.055, -0.0375), (-0.72, 0.055, 0.0375), (0.72, -0.055, -0.0375), (0.72, -0.055, 0.0375), (0.72, 0.055, -0.0375), (0.72, 0.055, 0.0375)], [], [(0, 1, 3, 2), (2, 3, 7, 6), (6, 7, 5, 4), (4, 5, 1, 0), (2, 6, 4, 0), (7, 3, 1, 5)])
_uv = me_cube_034.uv_layers.new(name='UVMap')
_uv.uv.foreach_set('vector', [0.375, 0.0, 0.625, 0.0, 0.625, 0.25, 0.375, 0.25, 0.375, 0.25, 0.625, 0.25, 0.625, 0.5, 0.375, 0.5, 0.375, 0.5, 0.625, 0.5, 0.625, 0.75, 0.375, 0.75, 0.375, 0.75, 0.625, 0.75, 0.625, 1.0, 0.375, 1.0, 0.125, 0.5, 0.375, 0.5, 0.375, 0.75, 0.125, 0.75, 0.625, 0.5, 0.875, 0.5, 0.875, 0.75, 0.625, 0.75])
me_cube_034.materials.append(mat_m_module_frame_navy)
me_cube_034.update()
me_cube_035 = bpy.data.meshes.new('Cube.035')
me_cube_035.from_pydata([(-0.72, -0.055, -0.0375), (-0.72, -0.055, 0.0375), (-0.72, 0.055, -0.0375), (-0.72, 0.055, 0.0375), (0.72, -0.055, -0.0375), (0.72, -0.055, 0.0375), (0.72, 0.055, -0.0375), (0.72, 0.055, 0.0375)], [], [(0, 1, 3, 2), (2, 3, 7, 6), (6, 7, 5, 4), (4, 5, 1, 0), (2, 6, 4, 0), (7, 3, 1, 5)])
_uv = me_cube_035.uv_layers.new(name='UVMap')
_uv.uv.foreach_set('vector', [0.375, 0.0, 0.625, 0.0, 0.625, 0.25, 0.375, 0.25, 0.375, 0.25, 0.625, 0.25, 0.625, 0.5, 0.375, 0.5, 0.375, 0.5, 0.625, 0.5, 0.625, 0.75, 0.375, 0.75, 0.375, 0.75, 0.625, 0.75, 0.625, 1.0, 0.375, 1.0, 0.125, 0.5, 0.375, 0.5, 0.375, 0.75, 0.125, 0.75, 0.625, 0.5, 0.875, 0.5, 0.875, 0.75, 0.625, 0.75])
me_cube_035.materials.append(mat_m_module_frame_navy)
me_cube_035.update()
me_cube_036 = bpy.data.meshes.new('Cube.036')
me_cube_036.from_pydata([(-0.67, -0.05, -0.775), (-0.67, -0.05, 0.775), (-0.67, 0.05, -0.775), (-0.67, 0.05, 0.775), (0.67, -0.05, -0.775), (0.67, -0.05, 0.775), (0.67, 0.05, -0.775), (0.67, 0.05, 0.775)], [], [(0, 1, 3, 2), (2, 3, 7, 6), (6, 7, 5, 4), (4, 5, 1, 0), (2, 6, 4, 0), (7, 3, 1, 5)])
_uv = me_cube_036.uv_layers.new(name='UVMap')
_uv.uv.foreach_set('vector', [0.375, 0.0, 0.625, 0.0, 0.625, 0.25, 0.375, 0.25, 0.375, 0.25, 0.625, 0.25, 0.625, 0.5, 0.375, 0.5, 0.375, 0.5, 0.625, 0.5, 0.625, 0.75, 0.375, 0.75, 0.375, 0.75, 0.625, 0.75, 0.625, 1.0, 0.375, 1.0, 0.125, 0.5, 0.375, 0.5, 0.375, 0.75, 0.125, 0.75, 0.625, 0.5, 0.875, 0.5, 0.875, 0.75, 0.625, 0.75])
me_cube_036.materials.append(mat_m_module_glass_blue)
me_cube_036.update()
me_cube_037 = bpy.data.meshes.new('Cube.037')
me_cube_037.from_pydata([(-0.72, -0.055, -0.0375), (-0.72, -0.055, 0.0375), (-0.72, 0.055, -0.0375), (-0.72, 0.055, 0.0375), (0.72, -0.055, -0.0375), (0.72, -0.055, 0.0375), (0.72, 0.055, -0.0375), (0.72, 0.055, 0.0375)], [], [(0, 1, 3, 2), (2, 3, 7, 6), (6, 7, 5, 4), (4, 5, 1, 0), (2, 6, 4, 0), (7, 3, 1, 5)])
_uv = me_cube_037.uv_layers.new(name='UVMap')
_uv.uv.foreach_set('vector', [0.375, 0.0, 0.625, 0.0, 0.625, 0.25, 0.375, 0.25, 0.375, 0.25, 0.625, 0.25, 0.625, 0.5, 0.375, 0.5, 0.375, 0.5, 0.625, 0.5, 0.625, 0.75, 0.375, 0.75, 0.375, 0.75, 0.625, 0.75, 0.625, 1.0, 0.375, 1.0, 0.125, 0.5, 0.375, 0.5, 0.375, 0.75, 0.125, 0.75, 0.625, 0.5, 0.875, 0.5, 0.875, 0.75, 0.625, 0.75])
me_cube_037.materials.append(mat_m_module_frame_navy)
me_cube_037.update()
me_cube_038 = bpy.data.meshes.new('Cube.038')
me_cube_038.from_pydata([(-0.67, -0.05, -0.825), (-0.67, -0.05, 0.825), (-0.67, 0.05, -0.825), (-0.67, 0.05, 0.825), (0.67, -0.05, -0.825), (0.67, -0.05, 0.825), (0.67, 0.05, -0.825), (0.67, 0.05, 0.825)], [], [(0, 1, 3, 2), (2, 3, 7, 6), (6, 7, 5, 4), (4, 5, 1, 0), (2, 6, 4, 0), (7, 3, 1, 5)])
_uv = me_cube_038.uv_layers.new(name='UVMap')
_uv.uv.foreach_set('vector', [0.375, 0.0, 0.625, 0.0, 0.625, 0.25, 0.375, 0.25, 0.375, 0.25, 0.625, 0.25, 0.625, 0.5, 0.375, 0.5, 0.375, 0.5, 0.625, 0.5, 0.625, 0.75, 0.375, 0.75, 0.375, 0.75, 0.625, 0.75, 0.625, 1.0, 0.375, 1.0, 0.125, 0.5, 0.375, 0.5, 0.375, 0.75, 0.125, 0.75, 0.625, 0.5, 0.875, 0.5, 0.875, 0.75, 0.625, 0.75])
me_cube_038.materials.append(mat_m_module_glass_warm)
me_cube_038.update()
me_cube_039 = bpy.data.meshes.new('Cube.039')
me_cube_039.from_pydata([(-0.0375, -0.055, -0.875), (-0.0375, -0.055, 0.875), (-0.0375, 0.055, -0.875), (-0.0375, 0.055, 0.875), (0.0375, -0.055, -0.875), (0.0375, -0.055, 0.875), (0.0375, 0.055, -0.875), (0.0375, 0.055, 0.875)], [], [(0, 1, 3, 2), (2, 3, 7, 6), (6, 7, 5, 4), (4, 5, 1, 0), (2, 6, 4, 0), (7, 3, 1, 5)])
_uv = me_cube_039.uv_layers.new(name='UVMap')
_uv.uv.foreach_set('vector', [0.375, 0.0, 0.625, 0.0, 0.625, 0.25, 0.375, 0.25, 0.375, 0.25, 0.625, 0.25, 0.625, 0.5, 0.375, 0.5, 0.375, 0.5, 0.625, 0.5, 0.625, 0.75, 0.375, 0.75, 0.375, 0.75, 0.625, 0.75, 0.625, 1.0, 0.375, 1.0, 0.125, 0.5, 0.375, 0.5, 0.375, 0.75, 0.125, 0.75, 0.625, 0.5, 0.875, 0.5, 0.875, 0.75, 0.625, 0.75])
me_cube_039.materials.append(mat_m_module_frame_navy)
me_cube_039.update()
me_cube_040 = bpy.data.meshes.new('Cube.040')
me_cube_040.from_pydata([(-0.0375, -0.055, -0.875), (-0.0375, -0.055, 0.875), (-0.0375, 0.055, -0.875), (-0.0375, 0.055, 0.875), (0.0375, -0.055, -0.875), (0.0375, -0.055, 0.875), (0.0375, 0.055, -0.875), (0.0375, 0.055, 0.875)], [], [(0, 1, 3, 2), (2, 3, 7, 6), (6, 7, 5, 4), (4, 5, 1, 0), (2, 6, 4, 0), (7, 3, 1, 5)])
_uv = me_cube_040.uv_layers.new(name='UVMap')
_uv.uv.foreach_set('vector', [0.375, 0.0, 0.625, 0.0, 0.625, 0.25, 0.375, 0.25, 0.375, 0.25, 0.625, 0.25, 0.625, 0.5, 0.375, 0.5, 0.375, 0.5, 0.625, 0.5, 0.625, 0.75, 0.375, 0.75, 0.375, 0.75, 0.625, 0.75, 0.625, 1.0, 0.375, 1.0, 0.125, 0.5, 0.375, 0.5, 0.375, 0.75, 0.125, 0.75, 0.625, 0.5, 0.875, 0.5, 0.875, 0.75, 0.625, 0.75])
me_cube_040.materials.append(mat_m_module_frame_navy)
me_cube_040.update()
me_cube_041 = bpy.data.meshes.new('Cube.041')
me_cube_041.from_pydata([(-0.72, -0.055, -0.0375), (-0.72, -0.055, 0.0375), (-0.72, 0.055, -0.0375), (-0.72, 0.055, 0.0375), (0.72, -0.055, -0.0375), (0.72, -0.055, 0.0375), (0.72, 0.055, -0.0375), (0.72, 0.055, 0.0375)], [], [(0, 1, 3, 2), (2, 3, 7, 6), (6, 7, 5, 4), (4, 5, 1, 0), (2, 6, 4, 0), (7, 3, 1, 5)])
_uv = me_cube_041.uv_layers.new(name='UVMap')
_uv.uv.foreach_set('vector', [0.375, 0.0, 0.625, 0.0, 0.625, 0.25, 0.375, 0.25, 0.375, 0.25, 0.625, 0.25, 0.625, 0.5, 0.375, 0.5, 0.375, 0.5, 0.625, 0.5, 0.625, 0.75, 0.375, 0.75, 0.375, 0.75, 0.625, 0.75, 0.625, 1.0, 0.375, 1.0, 0.125, 0.5, 0.375, 0.5, 0.375, 0.75, 0.125, 0.75, 0.625, 0.5, 0.875, 0.5, 0.875, 0.75, 0.625, 0.75])
me_cube_041.materials.append(mat_m_module_frame_navy)
me_cube_041.update()
me_cube_042 = bpy.data.meshes.new('Cube.042')
me_cube_042.from_pydata([(-0.72, -0.055, -0.0375), (-0.72, -0.055, 0.0375), (-0.72, 0.055, -0.0375), (-0.72, 0.055, 0.0375), (0.72, -0.055, -0.0375), (0.72, -0.055, 0.0375), (0.72, 0.055, -0.0375), (0.72, 0.055, 0.0375)], [], [(0, 1, 3, 2), (2, 3, 7, 6), (6, 7, 5, 4), (4, 5, 1, 0), (2, 6, 4, 0), (7, 3, 1, 5)])
_uv = me_cube_042.uv_layers.new(name='UVMap')
_uv.uv.foreach_set('vector', [0.375, 0.0, 0.625, 0.0, 0.625, 0.25, 0.375, 0.25, 0.375, 0.25, 0.625, 0.25, 0.625, 0.5, 0.375, 0.5, 0.375, 0.5, 0.625, 0.5, 0.625, 0.75, 0.375, 0.75, 0.375, 0.75, 0.625, 0.75, 0.625, 1.0, 0.375, 1.0, 0.125, 0.5, 0.375, 0.5, 0.375, 0.75, 0.125, 0.75, 0.625, 0.5, 0.875, 0.5, 0.875, 0.75, 0.625, 0.75])
me_cube_042.materials.append(mat_m_module_frame_navy)
me_cube_042.update()
me_cube_043 = bpy.data.meshes.new('Cube.043')
me_cube_043.from_pydata([(-0.67, -0.05, -0.775), (-0.67, -0.05, 0.775), (-0.67, 0.05, -0.775), (-0.67, 0.05, 0.775), (0.67, -0.05, -0.775), (0.67, -0.05, 0.775), (0.67, 0.05, -0.775), (0.67, 0.05, 0.775)], [], [(0, 1, 3, 2), (2, 3, 7, 6), (6, 7, 5, 4), (4, 5, 1, 0), (2, 6, 4, 0), (7, 3, 1, 5)])
_uv = me_cube_043.uv_layers.new(name='UVMap')
_uv.uv.foreach_set('vector', [0.375, 0.0, 0.625, 0.0, 0.625, 0.25, 0.375, 0.25, 0.375, 0.25, 0.625, 0.25, 0.625, 0.5, 0.375, 0.5, 0.375, 0.5, 0.625, 0.5, 0.625, 0.75, 0.375, 0.75, 0.375, 0.75, 0.625, 0.75, 0.625, 1.0, 0.375, 1.0, 0.125, 0.5, 0.375, 0.5, 0.375, 0.75, 0.125, 0.75, 0.625, 0.5, 0.875, 0.5, 0.875, 0.75, 0.625, 0.75])
me_cube_043.materials.append(mat_m_module_glass_blue)
me_cube_043.update()
me_cube_044 = bpy.data.meshes.new('Cube.044')
me_cube_044.from_pydata([(-0.72, -0.055, -0.0375), (-0.72, -0.055, 0.0375), (-0.72, 0.055, -0.0375), (-0.72, 0.055, 0.0375), (0.72, -0.055, -0.0375), (0.72, -0.055, 0.0375), (0.72, 0.055, -0.0375), (0.72, 0.055, 0.0375)], [], [(0, 1, 3, 2), (2, 3, 7, 6), (6, 7, 5, 4), (4, 5, 1, 0), (2, 6, 4, 0), (7, 3, 1, 5)])
_uv = me_cube_044.uv_layers.new(name='UVMap')
_uv.uv.foreach_set('vector', [0.375, 0.0, 0.625, 0.0, 0.625, 0.25, 0.375, 0.25, 0.375, 0.25, 0.625, 0.25, 0.625, 0.5, 0.375, 0.5, 0.375, 0.5, 0.625, 0.5, 0.625, 0.75, 0.375, 0.75, 0.375, 0.75, 0.625, 0.75, 0.625, 1.0, 0.375, 1.0, 0.125, 0.5, 0.375, 0.5, 0.375, 0.75, 0.125, 0.75, 0.625, 0.5, 0.875, 0.5, 0.875, 0.75, 0.625, 0.75])
me_cube_044.materials.append(mat_m_module_frame_navy)
me_cube_044.update()
me_cube_045 = bpy.data.meshes.new('Cube.045')
me_cube_045.from_pydata([(-0.05, -0.59, -0.775), (-0.05, -0.59, 0.775), (-0.05, 0.59, -0.775), (-0.05, 0.59, 0.775), (0.05, -0.59, -0.775), (0.05, -0.59, 0.775), (0.05, 0.59, -0.775), (0.05, 0.59, 0.775)], [], [(0, 1, 3, 2), (2, 3, 7, 6), (6, 7, 5, 4), (4, 5, 1, 0), (2, 6, 4, 0), (7, 3, 1, 5)])
_uv = me_cube_045.uv_layers.new(name='UVMap')
_uv.uv.foreach_set('vector', [0.375, 0.0, 0.625, 0.0, 0.625, 0.25, 0.375, 0.25, 0.375, 0.25, 0.625, 0.25, 0.625, 0.5, 0.375, 0.5, 0.375, 0.5, 0.625, 0.5, 0.625, 0.75, 0.375, 0.75, 0.375, 0.75, 0.625, 0.75, 0.625, 1.0, 0.375, 1.0, 0.125, 0.5, 0.375, 0.5, 0.375, 0.75, 0.125, 0.75, 0.625, 0.5, 0.875, 0.5, 0.875, 0.75, 0.625, 0.75])
me_cube_045.materials.append(mat_m_module_glass_blue)
me_cube_045.update()
me_cube_046 = bpy.data.meshes.new('Cube.046')
me_cube_046.from_pydata([(-0.055, -0.64, -0.0375), (-0.055, -0.64, 0.0375), (-0.055, 0.64, -0.0375), (-0.055, 0.64, 0.0375), (0.055, -0.64, -0.0375), (0.055, -0.64, 0.0375), (0.055, 0.64, -0.0375), (0.055, 0.64, 0.0375)], [], [(0, 1, 3, 2), (2, 3, 7, 6), (6, 7, 5, 4), (4, 5, 1, 0), (2, 6, 4, 0), (7, 3, 1, 5)])
_uv = me_cube_046.uv_layers.new(name='UVMap')
_uv.uv.foreach_set('vector', [0.375, 0.0, 0.625, 0.0, 0.625, 0.25, 0.375, 0.25, 0.375, 0.25, 0.625, 0.25, 0.625, 0.5, 0.375, 0.5, 0.375, 0.5, 0.625, 0.5, 0.625, 0.75, 0.375, 0.75, 0.375, 0.75, 0.625, 0.75, 0.625, 1.0, 0.375, 1.0, 0.125, 0.5, 0.375, 0.5, 0.375, 0.75, 0.125, 0.75, 0.625, 0.5, 0.875, 0.5, 0.875, 0.75, 0.625, 0.75])
me_cube_046.materials.append(mat_m_module_frame_navy)
me_cube_046.update()
me_cube_047 = bpy.data.meshes.new('Cube.047')
me_cube_047.from_pydata([(-0.05, -0.59, -0.775), (-0.05, -0.59, 0.775), (-0.05, 0.59, -0.775), (-0.05, 0.59, 0.775), (0.05, -0.59, -0.775), (0.05, -0.59, 0.775), (0.05, 0.59, -0.775), (0.05, 0.59, 0.775)], [], [(0, 1, 3, 2), (2, 3, 7, 6), (6, 7, 5, 4), (4, 5, 1, 0), (2, 6, 4, 0), (7, 3, 1, 5)])
_uv = me_cube_047.uv_layers.new(name='UVMap')
_uv.uv.foreach_set('vector', [0.375, 0.0, 0.625, 0.0, 0.625, 0.25, 0.375, 0.25, 0.375, 0.25, 0.625, 0.25, 0.625, 0.5, 0.375, 0.5, 0.375, 0.5, 0.625, 0.5, 0.625, 0.75, 0.375, 0.75, 0.375, 0.75, 0.625, 0.75, 0.625, 1.0, 0.375, 1.0, 0.125, 0.5, 0.375, 0.5, 0.375, 0.75, 0.125, 0.75, 0.625, 0.5, 0.875, 0.5, 0.875, 0.75, 0.625, 0.75])
me_cube_047.materials.append(mat_m_module_glass_warm)
me_cube_047.update()
me_cube_048 = bpy.data.meshes.new('Cube.048')
me_cube_048.from_pydata([(-0.055, -0.64, -0.0375), (-0.055, -0.64, 0.0375), (-0.055, 0.64, -0.0375), (-0.055, 0.64, 0.0375), (0.055, -0.64, -0.0375), (0.055, -0.64, 0.0375), (0.055, 0.64, -0.0375), (0.055, 0.64, 0.0375)], [], [(0, 1, 3, 2), (2, 3, 7, 6), (6, 7, 5, 4), (4, 5, 1, 0), (2, 6, 4, 0), (7, 3, 1, 5)])
_uv = me_cube_048.uv_layers.new(name='UVMap')
_uv.uv.foreach_set('vector', [0.375, 0.0, 0.625, 0.0, 0.625, 0.25, 0.375, 0.25, 0.375, 0.25, 0.625, 0.25, 0.625, 0.5, 0.375, 0.5, 0.375, 0.5, 0.625, 0.5, 0.625, 0.75, 0.375, 0.75, 0.375, 0.75, 0.625, 0.75, 0.625, 1.0, 0.375, 1.0, 0.125, 0.5, 0.375, 0.5, 0.375, 0.75, 0.125, 0.75, 0.625, 0.5, 0.875, 0.5, 0.875, 0.75, 0.625, 0.75])
me_cube_048.materials.append(mat_m_module_frame_navy)
me_cube_048.update()
me_cube_049 = bpy.data.meshes.new('Cube.049')
me_cube_049.from_pydata([(-0.05, -0.59, -0.775), (-0.05, -0.59, 0.775), (-0.05, 0.59, -0.775), (-0.05, 0.59, 0.775), (0.05, -0.59, -0.775), (0.05, -0.59, 0.775), (0.05, 0.59, -0.775), (0.05, 0.59, 0.775)], [], [(0, 1, 3, 2), (2, 3, 7, 6), (6, 7, 5, 4), (4, 5, 1, 0), (2, 6, 4, 0), (7, 3, 1, 5)])
_uv = me_cube_049.uv_layers.new(name='UVMap')
_uv.uv.foreach_set('vector', [0.375, 0.0, 0.625, 0.0, 0.625, 0.25, 0.375, 0.25, 0.375, 0.25, 0.625, 0.25, 0.625, 0.5, 0.375, 0.5, 0.375, 0.5, 0.625, 0.5, 0.625, 0.75, 0.375, 0.75, 0.375, 0.75, 0.625, 0.75, 0.625, 1.0, 0.375, 1.0, 0.125, 0.5, 0.375, 0.5, 0.375, 0.75, 0.125, 0.75, 0.625, 0.5, 0.875, 0.5, 0.875, 0.75, 0.625, 0.75])
me_cube_049.materials.append(mat_m_module_glass_blue)
me_cube_049.update()
me_cube_050 = bpy.data.meshes.new('Cube.050')
me_cube_050.from_pydata([(-0.055, -0.64, -0.0375), (-0.055, -0.64, 0.0375), (-0.055, 0.64, -0.0375), (-0.055, 0.64, 0.0375), (0.055, -0.64, -0.0375), (0.055, -0.64, 0.0375), (0.055, 0.64, -0.0375), (0.055, 0.64, 0.0375)], [], [(0, 1, 3, 2), (2, 3, 7, 6), (6, 7, 5, 4), (4, 5, 1, 0), (2, 6, 4, 0), (7, 3, 1, 5)])
_uv = me_cube_050.uv_layers.new(name='UVMap')
_uv.uv.foreach_set('vector', [0.375, 0.0, 0.625, 0.0, 0.625, 0.25, 0.375, 0.25, 0.375, 0.25, 0.625, 0.25, 0.625, 0.5, 0.375, 0.5, 0.375, 0.5, 0.625, 0.5, 0.625, 0.75, 0.375, 0.75, 0.375, 0.75, 0.625, 0.75, 0.625, 1.0, 0.375, 1.0, 0.125, 0.5, 0.375, 0.5, 0.375, 0.75, 0.125, 0.75, 0.625, 0.5, 0.875, 0.5, 0.875, 0.75, 0.625, 0.75])
me_cube_050.materials.append(mat_m_module_frame_navy)
me_cube_050.update()
me_cube_051 = bpy.data.meshes.new('Cube.051')
me_cube_051.from_pydata([(-0.05, -0.59, -0.775), (-0.05, -0.59, 0.775), (-0.05, 0.59, -0.775), (-0.05, 0.59, 0.775), (0.05, -0.59, -0.775), (0.05, -0.59, 0.775), (0.05, 0.59, -0.775), (0.05, 0.59, 0.775)], [], [(0, 1, 3, 2), (2, 3, 7, 6), (6, 7, 5, 4), (4, 5, 1, 0), (2, 6, 4, 0), (7, 3, 1, 5)])
_uv = me_cube_051.uv_layers.new(name='UVMap')
_uv.uv.foreach_set('vector', [0.375, 0.0, 0.625, 0.0, 0.625, 0.25, 0.375, 0.25, 0.375, 0.25, 0.625, 0.25, 0.625, 0.5, 0.375, 0.5, 0.375, 0.5, 0.625, 0.5, 0.625, 0.75, 0.375, 0.75, 0.375, 0.75, 0.625, 0.75, 0.625, 1.0, 0.375, 1.0, 0.125, 0.5, 0.375, 0.5, 0.375, 0.75, 0.125, 0.75, 0.625, 0.5, 0.875, 0.5, 0.875, 0.75, 0.625, 0.75])
me_cube_051.materials.append(mat_m_module_glass_blue)
me_cube_051.update()
me_cube_052 = bpy.data.meshes.new('Cube.052')
me_cube_052.from_pydata([(-0.055, -0.64, -0.0375), (-0.055, -0.64, 0.0375), (-0.055, 0.64, -0.0375), (-0.055, 0.64, 0.0375), (0.055, -0.64, -0.0375), (0.055, -0.64, 0.0375), (0.055, 0.64, -0.0375), (0.055, 0.64, 0.0375)], [], [(0, 1, 3, 2), (2, 3, 7, 6), (6, 7, 5, 4), (4, 5, 1, 0), (2, 6, 4, 0), (7, 3, 1, 5)])
_uv = me_cube_052.uv_layers.new(name='UVMap')
_uv.uv.foreach_set('vector', [0.375, 0.0, 0.625, 0.0, 0.625, 0.25, 0.375, 0.25, 0.375, 0.25, 0.625, 0.25, 0.625, 0.5, 0.375, 0.5, 0.375, 0.5, 0.625, 0.5, 0.625, 0.75, 0.375, 0.75, 0.375, 0.75, 0.625, 0.75, 0.625, 1.0, 0.375, 1.0, 0.125, 0.5, 0.375, 0.5, 0.375, 0.75, 0.125, 0.75, 0.625, 0.5, 0.875, 0.5, 0.875, 0.75, 0.625, 0.75])
me_cube_052.materials.append(mat_m_module_frame_navy)
me_cube_052.update()
me_cube_053 = bpy.data.meshes.new('Cube.053')
me_cube_053.from_pydata([(-0.05, -0.59, -0.775), (-0.05, -0.59, 0.775), (-0.05, 0.59, -0.775), (-0.05, 0.59, 0.775), (0.05, -0.59, -0.775), (0.05, -0.59, 0.775), (0.05, 0.59, -0.775), (0.05, 0.59, 0.775)], [], [(0, 1, 3, 2), (2, 3, 7, 6), (6, 7, 5, 4), (4, 5, 1, 0), (2, 6, 4, 0), (7, 3, 1, 5)])
_uv = me_cube_053.uv_layers.new(name='UVMap')
_uv.uv.foreach_set('vector', [0.375, 0.0, 0.625, 0.0, 0.625, 0.25, 0.375, 0.25, 0.375, 0.25, 0.625, 0.25, 0.625, 0.5, 0.375, 0.5, 0.375, 0.5, 0.625, 0.5, 0.625, 0.75, 0.375, 0.75, 0.375, 0.75, 0.625, 0.75, 0.625, 1.0, 0.375, 1.0, 0.125, 0.5, 0.375, 0.5, 0.375, 0.75, 0.125, 0.75, 0.625, 0.5, 0.875, 0.5, 0.875, 0.75, 0.625, 0.75])
me_cube_053.materials.append(mat_m_module_glass_blue)
me_cube_053.update()
me_cube_054 = bpy.data.meshes.new('Cube.054')
me_cube_054.from_pydata([(-0.055, -0.64, -0.0375), (-0.055, -0.64, 0.0375), (-0.055, 0.64, -0.0375), (-0.055, 0.64, 0.0375), (0.055, -0.64, -0.0375), (0.055, -0.64, 0.0375), (0.055, 0.64, -0.0375), (0.055, 0.64, 0.0375)], [], [(0, 1, 3, 2), (2, 3, 7, 6), (6, 7, 5, 4), (4, 5, 1, 0), (2, 6, 4, 0), (7, 3, 1, 5)])
_uv = me_cube_054.uv_layers.new(name='UVMap')
_uv.uv.foreach_set('vector', [0.375, 0.0, 0.625, 0.0, 0.625, 0.25, 0.375, 0.25, 0.375, 0.25, 0.625, 0.25, 0.625, 0.5, 0.375, 0.5, 0.375, 0.5, 0.625, 0.5, 0.625, 0.75, 0.375, 0.75, 0.375, 0.75, 0.625, 0.75, 0.625, 1.0, 0.375, 1.0, 0.125, 0.5, 0.375, 0.5, 0.375, 0.75, 0.125, 0.75, 0.625, 0.5, 0.875, 0.5, 0.875, 0.75, 0.625, 0.75])
me_cube_054.materials.append(mat_m_module_frame_navy)
me_cube_054.update()
me_cube_055 = bpy.data.meshes.new('Cube.055')
me_cube_055.from_pydata([(-0.05, -0.59, -0.775), (-0.05, -0.59, 0.775), (-0.05, 0.59, -0.775), (-0.05, 0.59, 0.775), (0.05, -0.59, -0.775), (0.05, -0.59, 0.775), (0.05, 0.59, -0.775), (0.05, 0.59, 0.775)], [], [(0, 1, 3, 2), (2, 3, 7, 6), (6, 7, 5, 4), (4, 5, 1, 0), (2, 6, 4, 0), (7, 3, 1, 5)])
_uv = me_cube_055.uv_layers.new(name='UVMap')
_uv.uv.foreach_set('vector', [0.375, 0.0, 0.625, 0.0, 0.625, 0.25, 0.375, 0.25, 0.375, 0.25, 0.625, 0.25, 0.625, 0.5, 0.375, 0.5, 0.375, 0.5, 0.625, 0.5, 0.625, 0.75, 0.375, 0.75, 0.375, 0.75, 0.625, 0.75, 0.625, 1.0, 0.375, 1.0, 0.125, 0.5, 0.375, 0.5, 0.375, 0.75, 0.125, 0.75, 0.625, 0.5, 0.875, 0.5, 0.875, 0.75, 0.625, 0.75])
me_cube_055.materials.append(mat_m_module_glass_blue)
me_cube_055.update()
me_cube_056 = bpy.data.meshes.new('Cube.056')
me_cube_056.from_pydata([(-0.055, -0.64, -0.0375), (-0.055, -0.64, 0.0375), (-0.055, 0.64, -0.0375), (-0.055, 0.64, 0.0375), (0.055, -0.64, -0.0375), (0.055, -0.64, 0.0375), (0.055, 0.64, -0.0375), (0.055, 0.64, 0.0375)], [], [(0, 1, 3, 2), (2, 3, 7, 6), (6, 7, 5, 4), (4, 5, 1, 0), (2, 6, 4, 0), (7, 3, 1, 5)])
_uv = me_cube_056.uv_layers.new(name='UVMap')
_uv.uv.foreach_set('vector', [0.375, 0.0, 0.625, 0.0, 0.625, 0.25, 0.375, 0.25, 0.375, 0.25, 0.625, 0.25, 0.625, 0.5, 0.375, 0.5, 0.375, 0.5, 0.625, 0.5, 0.625, 0.75, 0.375, 0.75, 0.375, 0.75, 0.625, 0.75, 0.625, 1.0, 0.375, 1.0, 0.125, 0.5, 0.375, 0.5, 0.375, 0.75, 0.125, 0.75, 0.625, 0.5, 0.875, 0.5, 0.875, 0.75, 0.625, 0.75])
me_cube_056.materials.append(mat_m_module_frame_navy)
me_cube_056.update()
me_cube_057 = bpy.data.meshes.new('Cube.057')
me_cube_057.from_pydata([(-0.05, -0.59, -0.775), (-0.05, -0.59, 0.775), (-0.05, 0.59, -0.775), (-0.05, 0.59, 0.775), (0.05, -0.59, -0.775), (0.05, -0.59, 0.775), (0.05, 0.59, -0.775), (0.05, 0.59, 0.775)], [], [(0, 1, 3, 2), (2, 3, 7, 6), (6, 7, 5, 4), (4, 5, 1, 0), (2, 6, 4, 0), (7, 3, 1, 5)])
_uv = me_cube_057.uv_layers.new(name='UVMap')
_uv.uv.foreach_set('vector', [0.375, 0.0, 0.625, 0.0, 0.625, 0.25, 0.375, 0.25, 0.375, 0.25, 0.625, 0.25, 0.625, 0.5, 0.375, 0.5, 0.375, 0.5, 0.625, 0.5, 0.625, 0.75, 0.375, 0.75, 0.375, 0.75, 0.625, 0.75, 0.625, 1.0, 0.375, 1.0, 0.125, 0.5, 0.375, 0.5, 0.375, 0.75, 0.125, 0.75, 0.625, 0.5, 0.875, 0.5, 0.875, 0.75, 0.625, 0.75])
me_cube_057.materials.append(mat_m_module_glass_blue)
me_cube_057.update()
me_cube_058 = bpy.data.meshes.new('Cube.058')
me_cube_058.from_pydata([(-0.055, -0.64, -0.0375), (-0.055, -0.64, 0.0375), (-0.055, 0.64, -0.0375), (-0.055, 0.64, 0.0375), (0.055, -0.64, -0.0375), (0.055, -0.64, 0.0375), (0.055, 0.64, -0.0375), (0.055, 0.64, 0.0375)], [], [(0, 1, 3, 2), (2, 3, 7, 6), (6, 7, 5, 4), (4, 5, 1, 0), (2, 6, 4, 0), (7, 3, 1, 5)])
_uv = me_cube_058.uv_layers.new(name='UVMap')
_uv.uv.foreach_set('vector', [0.375, 0.0, 0.625, 0.0, 0.625, 0.25, 0.375, 0.25, 0.375, 0.25, 0.625, 0.25, 0.625, 0.5, 0.375, 0.5, 0.375, 0.5, 0.625, 0.5, 0.625, 0.75, 0.375, 0.75, 0.375, 0.75, 0.625, 0.75, 0.625, 1.0, 0.375, 1.0, 0.125, 0.5, 0.375, 0.5, 0.375, 0.75, 0.125, 0.75, 0.625, 0.5, 0.875, 0.5, 0.875, 0.75, 0.625, 0.75])
me_cube_058.materials.append(mat_m_module_frame_navy)
me_cube_058.update()
me_cube_059 = bpy.data.meshes.new('Cube.059')
me_cube_059.from_pydata([(-0.05, -0.59, -0.775), (-0.05, -0.59, 0.775), (-0.05, 0.59, -0.775), (-0.05, 0.59, 0.775), (0.05, -0.59, -0.775), (0.05, -0.59, 0.775), (0.05, 0.59, -0.775), (0.05, 0.59, 0.775)], [], [(0, 1, 3, 2), (2, 3, 7, 6), (6, 7, 5, 4), (4, 5, 1, 0), (2, 6, 4, 0), (7, 3, 1, 5)])
_uv = me_cube_059.uv_layers.new(name='UVMap')
_uv.uv.foreach_set('vector', [0.375, 0.0, 0.625, 0.0, 0.625, 0.25, 0.375, 0.25, 0.375, 0.25, 0.625, 0.25, 0.625, 0.5, 0.375, 0.5, 0.375, 0.5, 0.625, 0.5, 0.625, 0.75, 0.375, 0.75, 0.375, 0.75, 0.625, 0.75, 0.625, 1.0, 0.375, 1.0, 0.125, 0.5, 0.375, 0.5, 0.375, 0.75, 0.125, 0.75, 0.625, 0.5, 0.875, 0.5, 0.875, 0.75, 0.625, 0.75])
me_cube_059.materials.append(mat_m_module_glass_blue)
me_cube_059.update()
me_cube_060 = bpy.data.meshes.new('Cube.060')
me_cube_060.from_pydata([(-0.055, -0.64, -0.0375), (-0.055, -0.64, 0.0375), (-0.055, 0.64, -0.0375), (-0.055, 0.64, 0.0375), (0.055, -0.64, -0.0375), (0.055, -0.64, 0.0375), (0.055, 0.64, -0.0375), (0.055, 0.64, 0.0375)], [], [(0, 1, 3, 2), (2, 3, 7, 6), (6, 7, 5, 4), (4, 5, 1, 0), (2, 6, 4, 0), (7, 3, 1, 5)])
_uv = me_cube_060.uv_layers.new(name='UVMap')
_uv.uv.foreach_set('vector', [0.375, 0.0, 0.625, 0.0, 0.625, 0.25, 0.375, 0.25, 0.375, 0.25, 0.625, 0.25, 0.625, 0.5, 0.375, 0.5, 0.375, 0.5, 0.625, 0.5, 0.625, 0.75, 0.375, 0.75, 0.375, 0.75, 0.625, 0.75, 0.625, 1.0, 0.375, 1.0, 0.125, 0.5, 0.375, 0.5, 0.375, 0.75, 0.125, 0.75, 0.625, 0.5, 0.875, 0.5, 0.875, 0.75, 0.625, 0.75])
me_cube_060.materials.append(mat_m_module_frame_navy)
me_cube_060.update()
me_cube_061 = bpy.data.meshes.new('Cube.061')
me_cube_061.from_pydata([(-0.05, -0.59, -0.775), (-0.05, -0.59, 0.775), (-0.05, 0.59, -0.775), (-0.05, 0.59, 0.775), (0.05, -0.59, -0.775), (0.05, -0.59, 0.775), (0.05, 0.59, -0.775), (0.05, 0.59, 0.775)], [], [(0, 1, 3, 2), (2, 3, 7, 6), (6, 7, 5, 4), (4, 5, 1, 0), (2, 6, 4, 0), (7, 3, 1, 5)])
_uv = me_cube_061.uv_layers.new(name='UVMap')
_uv.uv.foreach_set('vector', [0.375, 0.0, 0.625, 0.0, 0.625, 0.25, 0.375, 0.25, 0.375, 0.25, 0.625, 0.25, 0.625, 0.5, 0.375, 0.5, 0.375, 0.5, 0.625, 0.5, 0.625, 0.75, 0.375, 0.75, 0.375, 0.75, 0.625, 0.75, 0.625, 1.0, 0.375, 1.0, 0.125, 0.5, 0.375, 0.5, 0.375, 0.75, 0.125, 0.75, 0.625, 0.5, 0.875, 0.5, 0.875, 0.75, 0.625, 0.75])
me_cube_061.materials.append(mat_m_module_glass_blue)
me_cube_061.update()
me_cube_062 = bpy.data.meshes.new('Cube.062')
me_cube_062.from_pydata([(-0.055, -0.64, -0.0375), (-0.055, -0.64, 0.0375), (-0.055, 0.64, -0.0375), (-0.055, 0.64, 0.0375), (0.055, -0.64, -0.0375), (0.055, -0.64, 0.0375), (0.055, 0.64, -0.0375), (0.055, 0.64, 0.0375)], [], [(0, 1, 3, 2), (2, 3, 7, 6), (6, 7, 5, 4), (4, 5, 1, 0), (2, 6, 4, 0), (7, 3, 1, 5)])
_uv = me_cube_062.uv_layers.new(name='UVMap')
_uv.uv.foreach_set('vector', [0.375, 0.0, 0.625, 0.0, 0.625, 0.25, 0.375, 0.25, 0.375, 0.25, 0.625, 0.25, 0.625, 0.5, 0.375, 0.5, 0.375, 0.5, 0.625, 0.5, 0.625, 0.75, 0.375, 0.75, 0.375, 0.75, 0.625, 0.75, 0.625, 1.0, 0.375, 1.0, 0.125, 0.5, 0.375, 0.5, 0.375, 0.75, 0.125, 0.75, 0.625, 0.5, 0.875, 0.5, 0.875, 0.75, 0.625, 0.75])
me_cube_062.materials.append(mat_m_module_frame_navy)
me_cube_062.update()
me_cube_063 = bpy.data.meshes.new('Cube.063')
me_cube_063.from_pydata([(-0.05, -0.59, -0.775), (-0.05, -0.59, 0.775), (-0.05, 0.59, -0.775), (-0.05, 0.59, 0.775), (0.05, -0.59, -0.775), (0.05, -0.59, 0.775), (0.05, 0.59, -0.775), (0.05, 0.59, 0.775)], [], [(0, 1, 3, 2), (2, 3, 7, 6), (6, 7, 5, 4), (4, 5, 1, 0), (2, 6, 4, 0), (7, 3, 1, 5)])
_uv = me_cube_063.uv_layers.new(name='UVMap')
_uv.uv.foreach_set('vector', [0.375, 0.0, 0.625, 0.0, 0.625, 0.25, 0.375, 0.25, 0.375, 0.25, 0.625, 0.25, 0.625, 0.5, 0.375, 0.5, 0.375, 0.5, 0.625, 0.5, 0.625, 0.75, 0.375, 0.75, 0.375, 0.75, 0.625, 0.75, 0.625, 1.0, 0.375, 1.0, 0.125, 0.5, 0.375, 0.5, 0.375, 0.75, 0.125, 0.75, 0.625, 0.5, 0.875, 0.5, 0.875, 0.75, 0.625, 0.75])
me_cube_063.materials.append(mat_m_module_glass_warm)
me_cube_063.update()
me_cube_064 = bpy.data.meshes.new('Cube.064')
me_cube_064.from_pydata([(-0.055, -0.64, -0.0375), (-0.055, -0.64, 0.0375), (-0.055, 0.64, -0.0375), (-0.055, 0.64, 0.0375), (0.055, -0.64, -0.0375), (0.055, -0.64, 0.0375), (0.055, 0.64, -0.0375), (0.055, 0.64, 0.0375)], [], [(0, 1, 3, 2), (2, 3, 7, 6), (6, 7, 5, 4), (4, 5, 1, 0), (2, 6, 4, 0), (7, 3, 1, 5)])
_uv = me_cube_064.uv_layers.new(name='UVMap')
_uv.uv.foreach_set('vector', [0.375, 0.0, 0.625, 0.0, 0.625, 0.25, 0.375, 0.25, 0.375, 0.25, 0.625, 0.25, 0.625, 0.5, 0.375, 0.5, 0.375, 0.5, 0.625, 0.5, 0.625, 0.75, 0.375, 0.75, 0.375, 0.75, 0.625, 0.75, 0.625, 1.0, 0.375, 1.0, 0.125, 0.5, 0.375, 0.5, 0.375, 0.75, 0.125, 0.75, 0.625, 0.5, 0.875, 0.5, 0.875, 0.75, 0.625, 0.75])
me_cube_064.materials.append(mat_m_module_frame_navy)
me_cube_064.update()
me_cube_065 = bpy.data.meshes.new('Cube.065')
me_cube_065.from_pydata([(-0.17, -0.17, -1.35), (-0.17, -0.17, 1.35), (-0.17, 0.17, -1.35), (-0.17, 0.17, 1.35), (0.17, -0.17, -1.35), (0.17, -0.17, 1.35), (0.17, 0.17, -1.35), (0.17, 0.17, 1.35)], [], [(0, 1, 3, 2), (2, 3, 7, 6), (6, 7, 5, 4), (4, 5, 1, 0), (2, 6, 4, 0), (7, 3, 1, 5)])
_uv = me_cube_065.uv_layers.new(name='UVMap')
_uv.uv.foreach_set('vector', [0.375, 0.0, 0.625, 0.0, 0.625, 0.25, 0.375, 0.25, 0.375, 0.25, 0.625, 0.25, 0.625, 0.5, 0.375, 0.5, 0.375, 0.5, 0.625, 0.5, 0.625, 0.75, 0.375, 0.75, 0.375, 0.75, 0.625, 0.75, 0.625, 1.0, 0.375, 1.0, 0.125, 0.5, 0.375, 0.5, 0.375, 0.75, 0.125, 0.75, 0.625, 0.5, 0.875, 0.5, 0.875, 0.75, 0.625, 0.75])
me_cube_065.materials.append(mat_m_module_wall_cream)
me_cube_065.update()
me_cube_066 = bpy.data.meshes.new('Cube.066')
me_cube_066.from_pydata([(-0.17, -0.17, -1.35), (-0.17, -0.17, 1.35), (-0.17, 0.17, -1.35), (-0.17, 0.17, 1.35), (0.17, -0.17, -1.35), (0.17, -0.17, 1.35), (0.17, 0.17, -1.35), (0.17, 0.17, 1.35)], [], [(0, 1, 3, 2), (2, 3, 7, 6), (6, 7, 5, 4), (4, 5, 1, 0), (2, 6, 4, 0), (7, 3, 1, 5)])
_uv = me_cube_066.uv_layers.new(name='UVMap')
_uv.uv.foreach_set('vector', [0.375, 0.0, 0.625, 0.0, 0.625, 0.25, 0.375, 0.25, 0.375, 0.25, 0.625, 0.25, 0.625, 0.5, 0.375, 0.5, 0.375, 0.5, 0.625, 0.5, 0.625, 0.75, 0.375, 0.75, 0.375, 0.75, 0.625, 0.75, 0.625, 1.0, 0.375, 1.0, 0.125, 0.5, 0.375, 0.5, 0.375, 0.75, 0.125, 0.75, 0.625, 0.5, 0.875, 0.5, 0.875, 0.75, 0.625, 0.75])
me_cube_066.materials.append(mat_m_module_wall_cream)
me_cube_066.update()
me_cube_067 = bpy.data.meshes.new('Cube.067')
me_cube_067.from_pydata([(-0.17, -0.17, -1.35), (-0.17, -0.17, 1.35), (-0.17, 0.17, -1.35), (-0.17, 0.17, 1.35), (0.17, -0.17, -1.35), (0.17, -0.17, 1.35), (0.17, 0.17, -1.35), (0.17, 0.17, 1.35)], [], [(0, 1, 3, 2), (2, 3, 7, 6), (6, 7, 5, 4), (4, 5, 1, 0), (2, 6, 4, 0), (7, 3, 1, 5)])
_uv = me_cube_067.uv_layers.new(name='UVMap')
_uv.uv.foreach_set('vector', [0.375, 0.0, 0.625, 0.0, 0.625, 0.25, 0.375, 0.25, 0.375, 0.25, 0.625, 0.25, 0.625, 0.5, 0.375, 0.5, 0.375, 0.5, 0.625, 0.5, 0.625, 0.75, 0.375, 0.75, 0.375, 0.75, 0.625, 0.75, 0.625, 1.0, 0.375, 1.0, 0.125, 0.5, 0.375, 0.5, 0.375, 0.75, 0.125, 0.75, 0.625, 0.5, 0.875, 0.5, 0.875, 0.75, 0.625, 0.75])
me_cube_067.materials.append(mat_m_module_wall_cream)
me_cube_067.update()
me_cube_068 = bpy.data.meshes.new('Cube.068')
me_cube_068.from_pydata([(-0.17, -0.17, -1.35), (-0.17, -0.17, 1.35), (-0.17, 0.17, -1.35), (-0.17, 0.17, 1.35), (0.17, -0.17, -1.35), (0.17, -0.17, 1.35), (0.17, 0.17, -1.35), (0.17, 0.17, 1.35)], [], [(0, 1, 3, 2), (2, 3, 7, 6), (6, 7, 5, 4), (4, 5, 1, 0), (2, 6, 4, 0), (7, 3, 1, 5)])
_uv = me_cube_068.uv_layers.new(name='UVMap')
_uv.uv.foreach_set('vector', [0.375, 0.0, 0.625, 0.0, 0.625, 0.25, 0.375, 0.25, 0.375, 0.25, 0.625, 0.25, 0.625, 0.5, 0.375, 0.5, 0.375, 0.5, 0.625, 0.5, 0.625, 0.75, 0.375, 0.75, 0.375, 0.75, 0.625, 0.75, 0.625, 1.0, 0.375, 1.0, 0.125, 0.5, 0.375, 0.5, 0.375, 0.75, 0.125, 0.75, 0.625, 0.5, 0.875, 0.5, 0.875, 0.75, 0.625, 0.75])
me_cube_068.materials.append(mat_m_module_wall_cream)
me_cube_068.update()
me_cube_069 = bpy.data.meshes.new('Cube.069')
me_cube_069.from_pydata([(-5.85, -0.07, -0.075), (-5.85, -0.07, 0.075), (-5.85, 0.07, -0.075), (-5.85, 0.07, 0.075), (5.85, -0.07, -0.075), (5.85, -0.07, 0.075), (5.85, 0.07, -0.075), (5.85, 0.07, 0.075)], [], [(0, 1, 3, 2), (2, 3, 7, 6), (6, 7, 5, 4), (4, 5, 1, 0), (2, 6, 4, 0), (7, 3, 1, 5)])
_uv = me_cube_069.uv_layers.new(name='UVMap')
_uv.uv.foreach_set('vector', [0.375, 0.0, 0.625, 0.0, 0.625, 0.25, 0.375, 0.25, 0.375, 0.25, 0.625, 0.25, 0.625, 0.5, 0.375, 0.5, 0.375, 0.5, 0.625, 0.5, 0.625, 0.75, 0.375, 0.75, 0.375, 0.75, 0.625, 0.75, 0.625, 1.0, 0.375, 1.0, 0.125, 0.5, 0.375, 0.5, 0.375, 0.75, 0.125, 0.75, 0.625, 0.5, 0.875, 0.5, 0.875, 0.75, 0.625, 0.75])
me_cube_069.materials.append(mat_m_module_accent_coral)
me_cube_069.update()
me_cube_070 = bpy.data.meshes.new('Cube.070')
me_cube_070.from_pydata([(-5.85, -0.07, -0.075), (-5.85, -0.07, 0.075), (-5.85, 0.07, -0.075), (-5.85, 0.07, 0.075), (5.85, -0.07, -0.075), (5.85, -0.07, 0.075), (5.85, 0.07, -0.075), (5.85, 0.07, 0.075)], [], [(0, 1, 3, 2), (2, 3, 7, 6), (6, 7, 5, 4), (4, 5, 1, 0), (2, 6, 4, 0), (7, 3, 1, 5)])
_uv = me_cube_070.uv_layers.new(name='UVMap')
_uv.uv.foreach_set('vector', [0.375, 0.0, 0.625, 0.0, 0.625, 0.25, 0.375, 0.25, 0.375, 0.25, 0.625, 0.25, 0.625, 0.5, 0.375, 0.5, 0.375, 0.5, 0.625, 0.5, 0.625, 0.75, 0.375, 0.75, 0.375, 0.75, 0.625, 0.75, 0.625, 1.0, 0.375, 1.0, 0.125, 0.5, 0.375, 0.5, 0.375, 0.75, 0.125, 0.75, 0.625, 0.5, 0.875, 0.5, 0.875, 0.75, 0.625, 0.75])
me_cube_070.materials.append(mat_m_module_accent_coral)
me_cube_070.update()
me_cube_071 = bpy.data.meshes.new('Cube.071')
me_cube_071.from_pydata([(-8.5, -7.5, -0.12), (-8.5, -7.5, 0.12), (-8.5, 7.5, -0.12), (-8.5, 7.5, 0.12), (8.5, -7.5, -0.12), (8.5, -7.5, 0.12), (8.5, 7.5, -0.12), (8.5, 7.5, 0.12)], [], [(0, 1, 3, 2), (2, 3, 7, 6), (6, 7, 5, 4), (4, 5, 1, 0), (2, 6, 4, 0), (7, 3, 1, 5)])
_uv = me_cube_071.uv_layers.new(name='UVMap')
_uv.uv.foreach_set('vector', [0.375, 0.0, 0.625, 0.0, 0.625, 0.25, 0.375, 0.25, 0.375, 0.25, 0.625, 0.25, 0.625, 0.5, 0.375, 0.5, 0.375, 0.5, 0.625, 0.5, 0.625, 0.75, 0.375, 0.75, 0.375, 0.75, 0.625, 0.75, 0.625, 1.0, 0.375, 1.0, 0.125, 0.5, 0.375, 0.5, 0.375, 0.75, 0.125, 0.75, 0.625, 0.5, 0.875, 0.5, 0.875, 0.75, 0.625, 0.75])
me_cube_071.materials.append(mat_m_module_preview_ground)
me_cube_071.update()

# ---- objects
ob_middle_bottom_slab = bpy.data.objects.new('Middle_Bottom_Slab', me_cube)
ob_middle_wall = bpy.data.objects.new('Middle_Wall', me_cube_001)
ob_middle_top_slab = bpy.data.objects.new('Middle_Top_Slab', me_cube_002)
ob_middlefront_glass__4_55_1_65 = bpy.data.objects.new('MiddleFront_Glass_-4.55_1.65', me_cube_003)
ob_middlefront_mullion__5_22_1_65 = bpy.data.objects.new('MiddleFront_Mullion_-5.22_1.65', me_cube_004)
ob_middlefront_mullion__3_88_1_65 = bpy.data.objects.new('MiddleFront_Mullion_-3.88_1.65', me_cube_005)
ob_middlefront_rail__4_55_0_82 = bpy.data.objects.new('MiddleFront_Rail_-4.55_0.82', me_cube_006)
ob_middlefront_rail__4_55_2_47 = bpy.data.objects.new('MiddleFront_Rail_-4.55_2.47', me_cube_007)
ob_middleback_glass__4_55_1_65 = bpy.data.objects.new('MiddleBack_Glass_-4.55_1.65', me_cube_008)
ob_middleback_band__4_55_1_65 = bpy.data.objects.new('MiddleBack_Band_-4.55_1.65', me_cube_009)
ob_middlefront_glass__2_75_1_65 = bpy.data.objects.new('MiddleFront_Glass_-2.75_1.65', me_cube_010)
ob_middlefront_mullion__3_42_1_65 = bpy.data.objects.new('MiddleFront_Mullion_-3.42_1.65', me_cube_011)
ob_middlefront_mullion__2_08_1_65 = bpy.data.objects.new('MiddleFront_Mullion_-2.08_1.65', me_cube_012)
ob_middlefront_rail__2_75_0_82 = bpy.data.objects.new('MiddleFront_Rail_-2.75_0.82', me_cube_013)
ob_middlefront_rail__2_75_2_47 = bpy.data.objects.new('MiddleFront_Rail_-2.75_2.47', me_cube_014)
ob_middleback_glass__2_75_1_65 = bpy.data.objects.new('MiddleBack_Glass_-2.75_1.65', me_cube_015)
ob_middleback_band__2_75_1_65 = bpy.data.objects.new('MiddleBack_Band_-2.75_1.65', me_cube_016)
ob_middlefront_glass__0_92_1_65 = bpy.data.objects.new('MiddleFront_Glass_-0.92_1.65', me_cube_017)
ob_middlefront_mullion__1_59_1_65 = bpy.data.objects.new('MiddleFront_Mullion_-1.59_1.65', me_cube_018)
ob_middlefront_mullion__0_25_1_65 = bpy.data.objects.new('MiddleFront_Mullion_-0.25_1.65', me_cube_019)
ob_middlefront_rail__0_92_0_82 = bpy.data.objects.new('MiddleFront_Rail_-0.92_0.82', me_cube_020)
ob_middlefront_rail__0_92_2_47 = bpy.data.objects.new('MiddleFront_Rail_-0.92_2.47', me_cube_021)
ob_middleback_glass__0_92_1_65 = bpy.data.objects.new('MiddleBack_Glass_-0.92_1.65', me_cube_022)
ob_middleback_band__0_92_1_65 = bpy.data.objects.new('MiddleBack_Band_-0.92_1.65', me_cube_023)
ob_middlefront_glass__0_92_1_65_1 = bpy.data.objects.new('MiddleFront_Glass_+0.92_1.65', me_cube_024)
ob_middlefront_mullion__0_25_1_65_1 = bpy.data.objects.new('MiddleFront_Mullion_+0.25_1.65', me_cube_025)
ob_middlefront_mullion__1_59_1_65_1 = bpy.data.objects.new('MiddleFront_Mullion_+1.59_1.65', me_cube_026)
ob_middlefront_rail__0_92_0_82_1 = bpy.data.objects.new('MiddleFront_Rail_+0.92_0.82', me_cube_027)
ob_middlefront_rail__0_92_2_47_1 = bpy.data.objects.new('MiddleFront_Rail_+0.92_2.47', me_cube_028)
ob_middleback_glass__0_92_1_65_1 = bpy.data.objects.new('MiddleBack_Glass_+0.92_1.65', me_cube_029)
ob_middleback_band__0_92_1_65_1 = bpy.data.objects.new('MiddleBack_Band_+0.92_1.65', me_cube_030)
ob_middlefront_glass__2_75_1_65_1 = bpy.data.objects.new('MiddleFront_Glass_+2.75_1.65', me_cube_031)
ob_middlefront_mullion__2_08_1_65_1 = bpy.data.objects.new('MiddleFront_Mullion_+2.08_1.65', me_cube_032)
ob_middlefront_mullion__3_42_1_65_1 = bpy.data.objects.new('MiddleFront_Mullion_+3.42_1.65', me_cube_033)
ob_middlefront_rail__2_75_0_82_1 = bpy.data.objects.new('MiddleFront_Rail_+2.75_0.82', me_cube_034)
ob_middlefront_rail__2_75_2_47_1 = bpy.data.objects.new('MiddleFront_Rail_+2.75_2.47', me_cube_035)
ob_middleback_glass__2_75_1_65_1 = bpy.data.objects.new('MiddleBack_Glass_+2.75_1.65', me_cube_036)
ob_middleback_band__2_75_1_65_1 = bpy.data.objects.new('MiddleBack_Band_+2.75_1.65', me_cube_037)
ob_middlefront_glass__4_55_1_65_1 = bpy.data.objects.new('MiddleFront_Glass_+4.55_1.65', me_cube_038)
ob_middlefront_mullion__3_88_1_65_1 = bpy.data.objects.new('MiddleFront_Mullion_+3.88_1.65', me_cube_039)
ob_middlefront_mullion__5_22_1_65_1 = bpy.data.objects.new('MiddleFront_Mullion_+5.22_1.65', me_cube_040)
ob_middlefront_rail__4_55_0_82_1 = bpy.data.objects.new('MiddleFront_Rail_+4.55_0.82', me_cube_041)
ob_middlefront_rail__4_55_2_47_1 = bpy.data.objects.new('MiddleFront_Rail_+4.55_2.47', me_cube_042)
ob_middleback_glass__4_55_1_65_1 = bpy.data.objects.new('MiddleBack_Glass_+4.55_1.65', me_cube_043)
ob_middleback_band__4_55_1_65_1 = bpy.data.objects.new('MiddleBack_Band_+4.55_1.65', me_cube_044)
ob_middleside__1_glass__3_45_1_65 = bpy.data.objects.new('MiddleSide_-1_Glass_-3.45_1.65', me_cube_045)
ob_middleside__1_rail__3_45_1_65 = bpy.data.objects.new('MiddleSide_-1_Rail_-3.45_1.65', me_cube_046)
ob_middleside__1_glass__1_72_1_65 = bpy.data.objects.new('MiddleSide_-1_Glass_-1.72_1.65', me_cube_047)
ob_middleside__1_rail__1_72_1_65 = bpy.data.objects.new('MiddleSide_-1_Rail_-1.72_1.65', me_cube_048)
ob_middleside__1_glass__0_00_1_65 = bpy.data.objects.new('MiddleSide_-1_Glass_+0.00_1.65', me_cube_049)
ob_middleside__1_rail__0_00_1_65 = bpy.data.objects.new('MiddleSide_-1_Rail_+0.00_1.65', me_cube_050)
ob_middleside__1_glass__1_72_1_65_1 = bpy.data.objects.new('MiddleSide_-1_Glass_+1.72_1.65', me_cube_051)
ob_middleside__1_rail__1_72_1_65_1 = bpy.data.objects.new('MiddleSide_-1_Rail_+1.72_1.65', me_cube_052)
ob_middleside__1_glass__3_45_1_65_1 = bpy.data.objects.new('MiddleSide_-1_Glass_+3.45_1.65', me_cube_053)
ob_middleside__1_rail__3_45_1_65_1 = bpy.data.objects.new('MiddleSide_-1_Rail_+3.45_1.65', me_cube_054)
ob_middleside__1_glass__3_45_1_65_2 = bpy.data.objects.new('MiddleSide_+1_Glass_-3.45_1.65', me_cube_055)
ob_middleside__1_rail__3_45_1_65_2 = bpy.data.objects.new('MiddleSide_+1_Rail_-3.45_1.65', me_cube_056)
ob_middleside__1_glass__1_72_1_65_2 = bpy.data.objects.new('MiddleSide_+1_Glass_-1.72_1.65', me_cube_057)
ob_middleside__1_rail__1_72_1_65_2 = bpy.data.objects.new('MiddleSide_+1_Rail_-1.72_1.65', me_cube_058)
ob_middleside__1_glass__0_00_1_65_1 = bpy.data.objects.new('MiddleSide_+1_Glass_+0.00_1.65', me_cube_059)
ob_middleside__1_rail__0_00_1_65_1 = bpy.data.objects.new('MiddleSide_+1_Rail_+0.00_1.65', me_cube_060)
ob_middleside__1_glass__1_72_1_65_3 = bpy.data.objects.new('MiddleSide_+1_Glass_+1.72_1.65', me_cube_061)
ob_middleside__1_rail__1_72_1_65_3 = bpy.data.objects.new('MiddleSide_+1_Rail_+1.72_1.65', me_cube_062)
ob_middleside__1_glass__3_45_1_65_3 = bpy.data.objects.new('MiddleSide_+1_Glass_+3.45_1.65', me_cube_063)
ob_middleside__1_rail__3_45_1_65_3 = bpy.data.objects.new('MiddleSide_+1_Rail_+3.45_1.65', me_cube_064)
ob_middle_corner__5_34__4_70 = bpy.data.objects.new('Middle_Corner_-5.34_-4.70', me_cube_065)
ob_middle_corner__5_34__4_70_1 = bpy.data.objects.new('Middle_Corner_-5.34_+4.70', me_cube_066)
ob_middle_corner__5_34__4_70_2 = bpy.data.objects.new('Middle_Corner_+5.34_-4.70', me_cube_067)
ob_middle_corner__5_34__4_70_3 = bpy.data.objects.new('Middle_Corner_+5.34_+4.70', me_cube_068)
ob_middle_front_sill = bpy.data.objects.new('Middle_Front_Sill', me_cube_069)
ob_middle_back_sill = bpy.data.objects.new('Middle_Back_Sill', me_cube_070)
ob_socket_stack_bottom = bpy.data.objects.new('SOCKET_Stack_Bottom', None)
ob_socket_stack_top = bpy.data.objects.new('SOCKET_Stack_Top', None)
ob_preview_ground = bpy.data.objects.new('Preview_Ground', me_cube_071)
ob_preview_camera = bpy.data.objects.new('Preview_Camera', cam_camera)
ob_preview_sun = bpy.data.objects.new('Preview_Sun', light_sun)
ob_preview_key = bpy.data.objects.new('Preview_Key', light_area)
ob_preview_fill = bpy.data.objects.new('Preview_Fill', light_area_001)

# ---- transforms, parenting, visibility, modifiers, constraints
ob_middle_bottom_slab.location = (0.0, 0.0, 0.15)
_m = ob_middle_bottom_slab.modifiers.new('Authored_Soft_Edge', 'BEVEL')
_m.width = 0.055
_m.width_pct = 0.055
_m.segments = 2
ob_middle_wall.location = (0.0, 0.0, 1.6)
_m = ob_middle_wall.modifiers.new('Authored_Soft_Edge', 'BEVEL')
_m.width = 0.09
_m.width_pct = 0.09
_m.segments = 2
ob_middle_top_slab.location = (0.0, 0.0, 3.05)
_m = ob_middle_top_slab.modifiers.new('Authored_Soft_Edge', 'BEVEL')
_m.width = 0.055
_m.width_pct = 0.055
_m.segments = 2
ob_middlefront_glass__4_55_1_65.location = (-4.55, -4.835, 1.65)
_m = ob_middlefront_glass__4_55_1_65.modifiers.new('Authored_Soft_Edge', 'BEVEL')
_m.width = 0.025
_m.width_pct = 0.025
_m.segments = 2
ob_middlefront_mullion__5_22_1_65.location = (-5.22, -4.865, 1.65)
_m = ob_middlefront_mullion__5_22_1_65.modifiers.new('Authored_Soft_Edge', 'BEVEL')
_m.width = 0.012
_m.width_pct = 0.012
_m.segments = 2
ob_middlefront_mullion__3_88_1_65.location = (-3.88, -4.865, 1.65)
_m = ob_middlefront_mullion__3_88_1_65.modifiers.new('Authored_Soft_Edge', 'BEVEL')
_m.width = 0.012
_m.width_pct = 0.012
_m.segments = 2
ob_middlefront_rail__4_55_0_82.location = (-4.55, -4.865, 0.825)
_m = ob_middlefront_rail__4_55_0_82.modifiers.new('Authored_Soft_Edge', 'BEVEL')
_m.width = 0.012
_m.width_pct = 0.012
_m.segments = 2
ob_middlefront_rail__4_55_2_47.location = (-4.55, -4.865, 2.475)
_m = ob_middlefront_rail__4_55_2_47.modifiers.new('Authored_Soft_Edge', 'BEVEL')
_m.width = 0.012
_m.width_pct = 0.012
_m.segments = 2
ob_middleback_glass__4_55_1_65.location = (-4.55, 4.835, 1.65)
_m = ob_middleback_glass__4_55_1_65.modifiers.new('Authored_Soft_Edge', 'BEVEL')
_m.width = 0.025
_m.width_pct = 0.025
_m.segments = 2
ob_middleback_band__4_55_1_65.location = (-4.55, 4.865, 0.875)
_m = ob_middleback_band__4_55_1_65.modifiers.new('Authored_Soft_Edge', 'BEVEL')
_m.width = 0.012
_m.width_pct = 0.012
_m.segments = 2
ob_middlefront_glass__2_75_1_65.location = (-2.75, -4.835, 1.65)
_m = ob_middlefront_glass__2_75_1_65.modifiers.new('Authored_Soft_Edge', 'BEVEL')
_m.width = 0.025
_m.width_pct = 0.025
_m.segments = 2
ob_middlefront_mullion__3_42_1_65.location = (-3.42, -4.865, 1.65)
_m = ob_middlefront_mullion__3_42_1_65.modifiers.new('Authored_Soft_Edge', 'BEVEL')
_m.width = 0.012
_m.width_pct = 0.012
_m.segments = 2
ob_middlefront_mullion__2_08_1_65.location = (-2.08, -4.865, 1.65)
_m = ob_middlefront_mullion__2_08_1_65.modifiers.new('Authored_Soft_Edge', 'BEVEL')
_m.width = 0.012
_m.width_pct = 0.012
_m.segments = 2
ob_middlefront_rail__2_75_0_82.location = (-2.75, -4.865, 0.825)
_m = ob_middlefront_rail__2_75_0_82.modifiers.new('Authored_Soft_Edge', 'BEVEL')
_m.width = 0.012
_m.width_pct = 0.012
_m.segments = 2
ob_middlefront_rail__2_75_2_47.location = (-2.75, -4.865, 2.475)
_m = ob_middlefront_rail__2_75_2_47.modifiers.new('Authored_Soft_Edge', 'BEVEL')
_m.width = 0.012
_m.width_pct = 0.012
_m.segments = 2
ob_middleback_glass__2_75_1_65.location = (-2.75, 4.835, 1.65)
_m = ob_middleback_glass__2_75_1_65.modifiers.new('Authored_Soft_Edge', 'BEVEL')
_m.width = 0.025
_m.width_pct = 0.025
_m.segments = 2
ob_middleback_band__2_75_1_65.location = (-2.75, 4.865, 0.875)
_m = ob_middleback_band__2_75_1_65.modifiers.new('Authored_Soft_Edge', 'BEVEL')
_m.width = 0.012
_m.width_pct = 0.012
_m.segments = 2
ob_middlefront_glass__0_92_1_65.location = (-0.92, -4.835, 1.65)
_m = ob_middlefront_glass__0_92_1_65.modifiers.new('Authored_Soft_Edge', 'BEVEL')
_m.width = 0.025
_m.width_pct = 0.025
_m.segments = 2
ob_middlefront_mullion__1_59_1_65.location = (-1.59, -4.865, 1.65)
_m = ob_middlefront_mullion__1_59_1_65.modifiers.new('Authored_Soft_Edge', 'BEVEL')
_m.width = 0.012
_m.width_pct = 0.012
_m.segments = 2
ob_middlefront_mullion__0_25_1_65.location = (-0.25, -4.865, 1.65)
_m = ob_middlefront_mullion__0_25_1_65.modifiers.new('Authored_Soft_Edge', 'BEVEL')
_m.width = 0.012
_m.width_pct = 0.012
_m.segments = 2
ob_middlefront_rail__0_92_0_82.location = (-0.92, -4.865, 0.825)
_m = ob_middlefront_rail__0_92_0_82.modifiers.new('Authored_Soft_Edge', 'BEVEL')
_m.width = 0.012
_m.width_pct = 0.012
_m.segments = 2
ob_middlefront_rail__0_92_2_47.location = (-0.92, -4.865, 2.475)
_m = ob_middlefront_rail__0_92_2_47.modifiers.new('Authored_Soft_Edge', 'BEVEL')
_m.width = 0.012
_m.width_pct = 0.012
_m.segments = 2
ob_middleback_glass__0_92_1_65.location = (-0.92, 4.835, 1.65)
_m = ob_middleback_glass__0_92_1_65.modifiers.new('Authored_Soft_Edge', 'BEVEL')
_m.width = 0.025
_m.width_pct = 0.025
_m.segments = 2
ob_middleback_band__0_92_1_65.location = (-0.92, 4.865, 0.875)
_m = ob_middleback_band__0_92_1_65.modifiers.new('Authored_Soft_Edge', 'BEVEL')
_m.width = 0.012
_m.width_pct = 0.012
_m.segments = 2
ob_middlefront_glass__0_92_1_65_1.location = (0.92, -4.835, 1.65)
_m = ob_middlefront_glass__0_92_1_65_1.modifiers.new('Authored_Soft_Edge', 'BEVEL')
_m.width = 0.025
_m.width_pct = 0.025
_m.segments = 2
ob_middlefront_mullion__0_25_1_65_1.location = (0.25, -4.865, 1.65)
_m = ob_middlefront_mullion__0_25_1_65_1.modifiers.new('Authored_Soft_Edge', 'BEVEL')
_m.width = 0.012
_m.width_pct = 0.012
_m.segments = 2
ob_middlefront_mullion__1_59_1_65_1.location = (1.59, -4.865, 1.65)
_m = ob_middlefront_mullion__1_59_1_65_1.modifiers.new('Authored_Soft_Edge', 'BEVEL')
_m.width = 0.012
_m.width_pct = 0.012
_m.segments = 2
ob_middlefront_rail__0_92_0_82_1.location = (0.92, -4.865, 0.825)
_m = ob_middlefront_rail__0_92_0_82_1.modifiers.new('Authored_Soft_Edge', 'BEVEL')
_m.width = 0.012
_m.width_pct = 0.012
_m.segments = 2
ob_middlefront_rail__0_92_2_47_1.location = (0.92, -4.865, 2.475)
_m = ob_middlefront_rail__0_92_2_47_1.modifiers.new('Authored_Soft_Edge', 'BEVEL')
_m.width = 0.012
_m.width_pct = 0.012
_m.segments = 2
ob_middleback_glass__0_92_1_65_1.location = (0.92, 4.835, 1.65)
_m = ob_middleback_glass__0_92_1_65_1.modifiers.new('Authored_Soft_Edge', 'BEVEL')
_m.width = 0.025
_m.width_pct = 0.025
_m.segments = 2
ob_middleback_band__0_92_1_65_1.location = (0.92, 4.865, 0.875)
_m = ob_middleback_band__0_92_1_65_1.modifiers.new('Authored_Soft_Edge', 'BEVEL')
_m.width = 0.012
_m.width_pct = 0.012
_m.segments = 2
ob_middlefront_glass__2_75_1_65_1.location = (2.75, -4.835, 1.65)
_m = ob_middlefront_glass__2_75_1_65_1.modifiers.new('Authored_Soft_Edge', 'BEVEL')
_m.width = 0.025
_m.width_pct = 0.025
_m.segments = 2
ob_middlefront_mullion__2_08_1_65_1.location = (2.08, -4.865, 1.65)
_m = ob_middlefront_mullion__2_08_1_65_1.modifiers.new('Authored_Soft_Edge', 'BEVEL')
_m.width = 0.012
_m.width_pct = 0.012
_m.segments = 2
ob_middlefront_mullion__3_42_1_65_1.location = (3.42, -4.865, 1.65)
_m = ob_middlefront_mullion__3_42_1_65_1.modifiers.new('Authored_Soft_Edge', 'BEVEL')
_m.width = 0.012
_m.width_pct = 0.012
_m.segments = 2
ob_middlefront_rail__2_75_0_82_1.location = (2.75, -4.865, 0.825)
_m = ob_middlefront_rail__2_75_0_82_1.modifiers.new('Authored_Soft_Edge', 'BEVEL')
_m.width = 0.012
_m.width_pct = 0.012
_m.segments = 2
ob_middlefront_rail__2_75_2_47_1.location = (2.75, -4.865, 2.475)
_m = ob_middlefront_rail__2_75_2_47_1.modifiers.new('Authored_Soft_Edge', 'BEVEL')
_m.width = 0.012
_m.width_pct = 0.012
_m.segments = 2
ob_middleback_glass__2_75_1_65_1.location = (2.75, 4.835, 1.65)
_m = ob_middleback_glass__2_75_1_65_1.modifiers.new('Authored_Soft_Edge', 'BEVEL')
_m.width = 0.025
_m.width_pct = 0.025
_m.segments = 2
ob_middleback_band__2_75_1_65_1.location = (2.75, 4.865, 0.875)
_m = ob_middleback_band__2_75_1_65_1.modifiers.new('Authored_Soft_Edge', 'BEVEL')
_m.width = 0.012
_m.width_pct = 0.012
_m.segments = 2
ob_middlefront_glass__4_55_1_65_1.location = (4.55, -4.835, 1.65)
_m = ob_middlefront_glass__4_55_1_65_1.modifiers.new('Authored_Soft_Edge', 'BEVEL')
_m.width = 0.025
_m.width_pct = 0.025
_m.segments = 2
ob_middlefront_mullion__3_88_1_65_1.location = (3.88, -4.865, 1.65)
_m = ob_middlefront_mullion__3_88_1_65_1.modifiers.new('Authored_Soft_Edge', 'BEVEL')
_m.width = 0.012
_m.width_pct = 0.012
_m.segments = 2
ob_middlefront_mullion__5_22_1_65_1.location = (5.22, -4.865, 1.65)
_m = ob_middlefront_mullion__5_22_1_65_1.modifiers.new('Authored_Soft_Edge', 'BEVEL')
_m.width = 0.012
_m.width_pct = 0.012
_m.segments = 2
ob_middlefront_rail__4_55_0_82_1.location = (4.55, -4.865, 0.825)
_m = ob_middlefront_rail__4_55_0_82_1.modifiers.new('Authored_Soft_Edge', 'BEVEL')
_m.width = 0.012
_m.width_pct = 0.012
_m.segments = 2
ob_middlefront_rail__4_55_2_47_1.location = (4.55, -4.865, 2.475)
_m = ob_middlefront_rail__4_55_2_47_1.modifiers.new('Authored_Soft_Edge', 'BEVEL')
_m.width = 0.012
_m.width_pct = 0.012
_m.segments = 2
ob_middleback_glass__4_55_1_65_1.location = (4.55, 4.835, 1.65)
_m = ob_middleback_glass__4_55_1_65_1.modifiers.new('Authored_Soft_Edge', 'BEVEL')
_m.width = 0.025
_m.width_pct = 0.025
_m.segments = 2
ob_middleback_band__4_55_1_65_1.location = (4.55, 4.865, 0.875)
_m = ob_middleback_band__4_55_1_65_1.modifiers.new('Authored_Soft_Edge', 'BEVEL')
_m.width = 0.012
_m.width_pct = 0.012
_m.segments = 2
ob_middleside__1_glass__3_45_1_65.location = (-5.835, -3.45, 1.65)
_m = ob_middleside__1_glass__3_45_1_65.modifiers.new('Authored_Soft_Edge', 'BEVEL')
_m.width = 0.025
_m.width_pct = 0.025
_m.segments = 2
ob_middleside__1_rail__3_45_1_65.location = (-5.865, -3.45, 0.875)
_m = ob_middleside__1_rail__3_45_1_65.modifiers.new('Authored_Soft_Edge', 'BEVEL')
_m.width = 0.012
_m.width_pct = 0.012
_m.segments = 2
ob_middleside__1_glass__1_72_1_65.location = (-5.835, -1.72, 1.65)
_m = ob_middleside__1_glass__1_72_1_65.modifiers.new('Authored_Soft_Edge', 'BEVEL')
_m.width = 0.025
_m.width_pct = 0.025
_m.segments = 2
ob_middleside__1_rail__1_72_1_65.location = (-5.865, -1.72, 0.875)
_m = ob_middleside__1_rail__1_72_1_65.modifiers.new('Authored_Soft_Edge', 'BEVEL')
_m.width = 0.012
_m.width_pct = 0.012
_m.segments = 2
ob_middleside__1_glass__0_00_1_65.location = (-5.835, 0.0, 1.65)
_m = ob_middleside__1_glass__0_00_1_65.modifiers.new('Authored_Soft_Edge', 'BEVEL')
_m.width = 0.025
_m.width_pct = 0.025
_m.segments = 2
ob_middleside__1_rail__0_00_1_65.location = (-5.865, 0.0, 0.875)
_m = ob_middleside__1_rail__0_00_1_65.modifiers.new('Authored_Soft_Edge', 'BEVEL')
_m.width = 0.012
_m.width_pct = 0.012
_m.segments = 2
ob_middleside__1_glass__1_72_1_65_1.location = (-5.835, 1.72, 1.65)
_m = ob_middleside__1_glass__1_72_1_65_1.modifiers.new('Authored_Soft_Edge', 'BEVEL')
_m.width = 0.025
_m.width_pct = 0.025
_m.segments = 2
ob_middleside__1_rail__1_72_1_65_1.location = (-5.865, 1.72, 0.875)
_m = ob_middleside__1_rail__1_72_1_65_1.modifiers.new('Authored_Soft_Edge', 'BEVEL')
_m.width = 0.012
_m.width_pct = 0.012
_m.segments = 2
ob_middleside__1_glass__3_45_1_65_1.location = (-5.835, 3.45, 1.65)
_m = ob_middleside__1_glass__3_45_1_65_1.modifiers.new('Authored_Soft_Edge', 'BEVEL')
_m.width = 0.025
_m.width_pct = 0.025
_m.segments = 2
ob_middleside__1_rail__3_45_1_65_1.location = (-5.865, 3.45, 0.875)
_m = ob_middleside__1_rail__3_45_1_65_1.modifiers.new('Authored_Soft_Edge', 'BEVEL')
_m.width = 0.012
_m.width_pct = 0.012
_m.segments = 2
ob_middleside__1_glass__3_45_1_65_2.location = (5.835, -3.45, 1.65)
_m = ob_middleside__1_glass__3_45_1_65_2.modifiers.new('Authored_Soft_Edge', 'BEVEL')
_m.width = 0.025
_m.width_pct = 0.025
_m.segments = 2
ob_middleside__1_rail__3_45_1_65_2.location = (5.865, -3.45, 0.875)
_m = ob_middleside__1_rail__3_45_1_65_2.modifiers.new('Authored_Soft_Edge', 'BEVEL')
_m.width = 0.012
_m.width_pct = 0.012
_m.segments = 2
ob_middleside__1_glass__1_72_1_65_2.location = (5.835, -1.72, 1.65)
_m = ob_middleside__1_glass__1_72_1_65_2.modifiers.new('Authored_Soft_Edge', 'BEVEL')
_m.width = 0.025
_m.width_pct = 0.025
_m.segments = 2
ob_middleside__1_rail__1_72_1_65_2.location = (5.865, -1.72, 0.875)
_m = ob_middleside__1_rail__1_72_1_65_2.modifiers.new('Authored_Soft_Edge', 'BEVEL')
_m.width = 0.012
_m.width_pct = 0.012
_m.segments = 2
ob_middleside__1_glass__0_00_1_65_1.location = (5.835, 0.0, 1.65)
_m = ob_middleside__1_glass__0_00_1_65_1.modifiers.new('Authored_Soft_Edge', 'BEVEL')
_m.width = 0.025
_m.width_pct = 0.025
_m.segments = 2
ob_middleside__1_rail__0_00_1_65_1.location = (5.865, 0.0, 0.875)
_m = ob_middleside__1_rail__0_00_1_65_1.modifiers.new('Authored_Soft_Edge', 'BEVEL')
_m.width = 0.012
_m.width_pct = 0.012
_m.segments = 2
ob_middleside__1_glass__1_72_1_65_3.location = (5.835, 1.72, 1.65)
_m = ob_middleside__1_glass__1_72_1_65_3.modifiers.new('Authored_Soft_Edge', 'BEVEL')
_m.width = 0.025
_m.width_pct = 0.025
_m.segments = 2
ob_middleside__1_rail__1_72_1_65_3.location = (5.865, 1.72, 0.875)
_m = ob_middleside__1_rail__1_72_1_65_3.modifiers.new('Authored_Soft_Edge', 'BEVEL')
_m.width = 0.012
_m.width_pct = 0.012
_m.segments = 2
ob_middleside__1_glass__3_45_1_65_3.location = (5.835, 3.45, 1.65)
_m = ob_middleside__1_glass__3_45_1_65_3.modifiers.new('Authored_Soft_Edge', 'BEVEL')
_m.width = 0.025
_m.width_pct = 0.025
_m.segments = 2
ob_middleside__1_rail__3_45_1_65_3.location = (5.865, 3.45, 0.875)
_m = ob_middleside__1_rail__3_45_1_65_3.modifiers.new('Authored_Soft_Edge', 'BEVEL')
_m.width = 0.012
_m.width_pct = 0.012
_m.segments = 2
ob_middle_corner__5_34__4_70.location = (-5.34, -4.7, 1.6)
_m = ob_middle_corner__5_34__4_70.modifiers.new('Authored_Soft_Edge', 'BEVEL')
_m.width = 0.04
_m.width_pct = 0.04
_m.segments = 2
ob_middle_corner__5_34__4_70_1.location = (-5.34, 4.7, 1.6)
_m = ob_middle_corner__5_34__4_70_1.modifiers.new('Authored_Soft_Edge', 'BEVEL')
_m.width = 0.04
_m.width_pct = 0.04
_m.segments = 2
ob_middle_corner__5_34__4_70_2.location = (5.34, -4.7, 1.6)
_m = ob_middle_corner__5_34__4_70_2.modifiers.new('Authored_Soft_Edge', 'BEVEL')
_m.width = 0.04
_m.width_pct = 0.04
_m.segments = 2
ob_middle_corner__5_34__4_70_3.location = (5.34, 4.7, 1.6)
_m = ob_middle_corner__5_34__4_70_3.modifiers.new('Authored_Soft_Edge', 'BEVEL')
_m.width = 0.04
_m.width_pct = 0.04
_m.segments = 2
ob_middle_front_sill.location = (0.0, -4.9, 0.72)
_m = ob_middle_front_sill.modifiers.new('Authored_Soft_Edge', 'BEVEL')
_m.width = 0.025
_m.width_pct = 0.025
_m.segments = 2
ob_middle_back_sill.location = (0.0, 4.9, 0.72)
_m = ob_middle_back_sill.modifiers.new('Authored_Soft_Edge', 'BEVEL')
_m.width = 0.025
_m.width_pct = 0.025
_m.segments = 2
ob_socket_stack_bottom.location = (0.0, 0.0, 0.0)
ob_socket_stack_bottom.empty_display_type = 'ARROWS'
ob_socket_stack_bottom.empty_display_size = 0.65
ob_socket_stack_top.location = (0.0, 0.0, 3.2)
ob_socket_stack_top.empty_display_type = 'ARROWS'
ob_socket_stack_top.empty_display_size = 0.65
ob_preview_ground.location = (0.0, 0.0, -0.14)
_m = ob_preview_ground.modifiers.new('Authored_Soft_Edge', 'BEVEL')
_m.width = 0.08
_m.width_pct = 0.08
_m.segments = 2
ob_preview_camera.location = (17.5, -20.0, 10.0)
ob_preview_camera.rotation_euler = (1.263, -5.118e-08, 0.7188)
ob_preview_sun.location = (8.0, -10.0, 14.0)
ob_preview_sun.rotation_euler = (0.4887, -0.384, -0.5236)
ob_preview_key.location = (-8.0, -10.0, 10.0)
ob_preview_key.rotation_euler = (0.9875, -1.112e-07, -0.6747)
ob_preview_fill.location = (9.0, 4.0, 7.0)
ob_preview_fill.rotation_euler = (1.065, 5.213e-08, 1.989)

# ---- collection membership
col_sm_solcity_buildingmiddle_01.objects.link(ob_middle_bottom_slab)
col_sm_solcity_buildingmiddle_01.objects.link(ob_middle_wall)
col_sm_solcity_buildingmiddle_01.objects.link(ob_middle_top_slab)
col_sm_solcity_buildingmiddle_01.objects.link(ob_middlefront_glass__4_55_1_65)
col_sm_solcity_buildingmiddle_01.objects.link(ob_middlefront_mullion__5_22_1_65)
col_sm_solcity_buildingmiddle_01.objects.link(ob_middlefront_mullion__3_88_1_65)
col_sm_solcity_buildingmiddle_01.objects.link(ob_middlefront_rail__4_55_0_82)
col_sm_solcity_buildingmiddle_01.objects.link(ob_middlefront_rail__4_55_2_47)
col_sm_solcity_buildingmiddle_01.objects.link(ob_middleback_glass__4_55_1_65)
col_sm_solcity_buildingmiddle_01.objects.link(ob_middleback_band__4_55_1_65)
col_sm_solcity_buildingmiddle_01.objects.link(ob_middlefront_glass__2_75_1_65)
col_sm_solcity_buildingmiddle_01.objects.link(ob_middlefront_mullion__3_42_1_65)
col_sm_solcity_buildingmiddle_01.objects.link(ob_middlefront_mullion__2_08_1_65)
col_sm_solcity_buildingmiddle_01.objects.link(ob_middlefront_rail__2_75_0_82)
col_sm_solcity_buildingmiddle_01.objects.link(ob_middlefront_rail__2_75_2_47)
col_sm_solcity_buildingmiddle_01.objects.link(ob_middleback_glass__2_75_1_65)
col_sm_solcity_buildingmiddle_01.objects.link(ob_middleback_band__2_75_1_65)
col_sm_solcity_buildingmiddle_01.objects.link(ob_middlefront_glass__0_92_1_65)
col_sm_solcity_buildingmiddle_01.objects.link(ob_middlefront_mullion__1_59_1_65)
col_sm_solcity_buildingmiddle_01.objects.link(ob_middlefront_mullion__0_25_1_65)
col_sm_solcity_buildingmiddle_01.objects.link(ob_middlefront_rail__0_92_0_82)
col_sm_solcity_buildingmiddle_01.objects.link(ob_middlefront_rail__0_92_2_47)
col_sm_solcity_buildingmiddle_01.objects.link(ob_middleback_glass__0_92_1_65)
col_sm_solcity_buildingmiddle_01.objects.link(ob_middleback_band__0_92_1_65)
col_sm_solcity_buildingmiddle_01.objects.link(ob_middlefront_glass__0_92_1_65_1)
col_sm_solcity_buildingmiddle_01.objects.link(ob_middlefront_mullion__0_25_1_65_1)
col_sm_solcity_buildingmiddle_01.objects.link(ob_middlefront_mullion__1_59_1_65_1)
col_sm_solcity_buildingmiddle_01.objects.link(ob_middlefront_rail__0_92_0_82_1)
col_sm_solcity_buildingmiddle_01.objects.link(ob_middlefront_rail__0_92_2_47_1)
col_sm_solcity_buildingmiddle_01.objects.link(ob_middleback_glass__0_92_1_65_1)
col_sm_solcity_buildingmiddle_01.objects.link(ob_middleback_band__0_92_1_65_1)
col_sm_solcity_buildingmiddle_01.objects.link(ob_middlefront_glass__2_75_1_65_1)
col_sm_solcity_buildingmiddle_01.objects.link(ob_middlefront_mullion__2_08_1_65_1)
col_sm_solcity_buildingmiddle_01.objects.link(ob_middlefront_mullion__3_42_1_65_1)
col_sm_solcity_buildingmiddle_01.objects.link(ob_middlefront_rail__2_75_0_82_1)
col_sm_solcity_buildingmiddle_01.objects.link(ob_middlefront_rail__2_75_2_47_1)
col_sm_solcity_buildingmiddle_01.objects.link(ob_middleback_glass__2_75_1_65_1)
col_sm_solcity_buildingmiddle_01.objects.link(ob_middleback_band__2_75_1_65_1)
col_sm_solcity_buildingmiddle_01.objects.link(ob_middlefront_glass__4_55_1_65_1)
col_sm_solcity_buildingmiddle_01.objects.link(ob_middlefront_mullion__3_88_1_65_1)
col_sm_solcity_buildingmiddle_01.objects.link(ob_middlefront_mullion__5_22_1_65_1)
col_sm_solcity_buildingmiddle_01.objects.link(ob_middlefront_rail__4_55_0_82_1)
col_sm_solcity_buildingmiddle_01.objects.link(ob_middlefront_rail__4_55_2_47_1)
col_sm_solcity_buildingmiddle_01.objects.link(ob_middleback_glass__4_55_1_65_1)
col_sm_solcity_buildingmiddle_01.objects.link(ob_middleback_band__4_55_1_65_1)
col_sm_solcity_buildingmiddle_01.objects.link(ob_middleside__1_glass__3_45_1_65)
col_sm_solcity_buildingmiddle_01.objects.link(ob_middleside__1_rail__3_45_1_65)
col_sm_solcity_buildingmiddle_01.objects.link(ob_middleside__1_glass__1_72_1_65)
col_sm_solcity_buildingmiddle_01.objects.link(ob_middleside__1_rail__1_72_1_65)
col_sm_solcity_buildingmiddle_01.objects.link(ob_middleside__1_glass__0_00_1_65)
col_sm_solcity_buildingmiddle_01.objects.link(ob_middleside__1_rail__0_00_1_65)
col_sm_solcity_buildingmiddle_01.objects.link(ob_middleside__1_glass__1_72_1_65_1)
col_sm_solcity_buildingmiddle_01.objects.link(ob_middleside__1_rail__1_72_1_65_1)
col_sm_solcity_buildingmiddle_01.objects.link(ob_middleside__1_glass__3_45_1_65_1)
col_sm_solcity_buildingmiddle_01.objects.link(ob_middleside__1_rail__3_45_1_65_1)
col_sm_solcity_buildingmiddle_01.objects.link(ob_middleside__1_glass__3_45_1_65_2)
col_sm_solcity_buildingmiddle_01.objects.link(ob_middleside__1_rail__3_45_1_65_2)
col_sm_solcity_buildingmiddle_01.objects.link(ob_middleside__1_glass__1_72_1_65_2)
col_sm_solcity_buildingmiddle_01.objects.link(ob_middleside__1_rail__1_72_1_65_2)
col_sm_solcity_buildingmiddle_01.objects.link(ob_middleside__1_glass__0_00_1_65_1)
col_sm_solcity_buildingmiddle_01.objects.link(ob_middleside__1_rail__0_00_1_65_1)
col_sm_solcity_buildingmiddle_01.objects.link(ob_middleside__1_glass__1_72_1_65_3)
col_sm_solcity_buildingmiddle_01.objects.link(ob_middleside__1_rail__1_72_1_65_3)
col_sm_solcity_buildingmiddle_01.objects.link(ob_middleside__1_glass__3_45_1_65_3)
col_sm_solcity_buildingmiddle_01.objects.link(ob_middleside__1_rail__3_45_1_65_3)
col_sm_solcity_buildingmiddle_01.objects.link(ob_middle_corner__5_34__4_70)
col_sm_solcity_buildingmiddle_01.objects.link(ob_middle_corner__5_34__4_70_1)
col_sm_solcity_buildingmiddle_01.objects.link(ob_middle_corner__5_34__4_70_2)
col_sm_solcity_buildingmiddle_01.objects.link(ob_middle_corner__5_34__4_70_3)
col_sm_solcity_buildingmiddle_01.objects.link(ob_middle_front_sill)
col_sm_solcity_buildingmiddle_01.objects.link(ob_middle_back_sill)
col_sm_solcity_buildingmiddle_01.objects.link(ob_socket_stack_bottom)
col_sm_solcity_buildingmiddle_01.objects.link(ob_socket_stack_top)
col_preview_setup.objects.link(ob_preview_ground)
col_preview_setup.objects.link(ob_preview_camera)
col_preview_setup.objects.link(ob_preview_sun)
col_preview_setup.objects.link(ob_preview_key)
col_preview_setup.objects.link(ob_preview_fill)

# ---- scene / render settings (as saved in the file)
scene.camera = ob_preview_camera
scene.frame_start = 1; scene.frame_end = 250; scene.frame_set(1)
scene.render.engine = 'BLENDER_EEVEE_NEXT'
scene.render.resolution_x = 768
scene.render.resolution_y = 768
scene.render.bake_bias = 0.0
scene.render.bake_samples = 0
scene.render.compositor_device = 'GPU'
scene.eevee.use_volume_custom_range = False
scene.eevee.fast_gi_thickness_near = 0.1
scene.eevee.fast_gi_thickness_far = 0.0
scene.eevee.ray_tracing_options.screen_trace_thickness = 0.1
bpy.context.view_layer.update()
